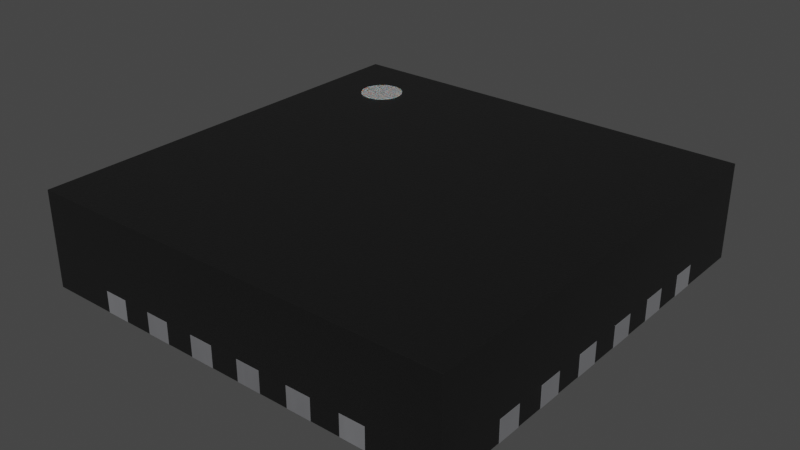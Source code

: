 # Source: QFN-24-1EP_4x4mm_P0.5mm_EP2.6x2.6mm.blend  (saved by Blender 4.1.23; exported with 4.5.12 LTS)
import bpy
from mathutils import Matrix  # noqa: F401  (used for matrix-valued properties, if any)

bpy.ops.wm.read_factory_settings(use_empty=True)
scene = bpy.context.scene
scene.name = 'Scene'

# ---- collections
col_collection = bpy.data.collections.new('Collection'); scene.collection.children.link(col_collection)

# ---- materials (node trees are filled in below, after node groups)
mat_plastic_chip = bpy.data.materials.new('plastic_chip')
mat_plastic_chip.use_transparent_shadow = False
mat_plastic_chip.preview_render_type = 'CUBE'
mat_white_markings = bpy.data.materials.new('white_markings')
mat_white_markings.use_transparent_shadow = False
mat_white_markings.preview_render_type = 'FLAT'
mat_metal_pins = bpy.data.materials.new('metal_pins')
mat_metal_pins.use_transparent_shadow = False
mat_metal_pins.preview_render_type = 'CUBE'

# ---- material node trees
mat_plastic_chip.use_nodes = True; mat_plastic_chip.node_tree.nodes.clear()
_N = mat_plastic_chip.node_tree.nodes; _L = mat_plastic_chip.node_tree.links
n0 = _N.new('ShaderNodeBsdfPrincipled'); n0.name = 'Principled BSDF'; n0.location = (10, 300)
n0.distribution = 'GGX'
n0.subsurface_method = 'BURLEY'
n0.inputs[0].default_value = (0.009312, 0.009312, 0.009312, 1.0)
n0.inputs[1].default_value = 0.1372
n0.inputs[2].default_value = 0.3706
n0.inputs[3].default_value = 1.45
n0.inputs[27].default_value = (0.0, 0.0, 0.0, 1.0)
n0.inputs[28].default_value = 1.0
n1 = _N.new('ShaderNodeOutputMaterial'); n1.name = 'Material Output'; n1.location = (300, 300)
n2 = _N.new('ShaderNodeTexNoise'); n2.name = 'Noise Texture'; n2.location = (-893, 54)
n2.inputs[2].default_value = 200.0
n2.inputs[3].default_value = 3.6
n2.inputs[4].default_value = 0.8375
n3 = _N.new('ShaderNodeBump'); n3.name = 'Bump'; n3.location = (-604, -53)
n3.inputs[0].default_value = 0.08
n3.inputs[1].default_value = 1.0
n3.inputs[2].default_value = 1.0
_L.new(n0.outputs[0], n1.inputs[0])
_L.new(n2.outputs[0], n3.inputs[3])
_L.new(n3.outputs[0], n0.inputs[5])
n1.is_active_output = True
mat_white_markings.use_nodes = True; mat_white_markings.node_tree.nodes.clear()
_N = mat_white_markings.node_tree.nodes; _L = mat_white_markings.node_tree.links
n0 = _N.new('ShaderNodeOutputMaterial'); n0.name = 'Material Output'; n0.location = (300, 300)
n1 = _N.new('ShaderNodeBsdfPrincipled'); n1.name = 'Principled BSDF'; n1.location = (-34, 272)
n1.distribution = 'GGX'
n1.subsurface_method = 'BURLEY'
n1.inputs[1].default_value = 0.02
n1.inputs[2].default_value = 0.4636
n1.inputs[3].default_value = 1.4
n1.inputs[8].default_value = 1.0
n1.inputs[10].default_value = 0.3682
n1.inputs[13].default_value = 0.6591
n1.inputs[18].default_value = 0.2318
n1.inputs[20].default_value = 0.6709
n1.inputs[24].default_value = 0.1191
n1.inputs[27].default_value = (0.0, 0.0, 0.0, 1.0)
n1.inputs[28].default_value = 1.0
n2 = _N.new('ShaderNodeMapping'); n2.name = 'Mapping'; n2.location = (-1010, 265)
n2.inputs[3].default_value = (3.0, 1.0, 1.0)
n3 = _N.new('ShaderNodeTexCoord'); n3.name = 'Texture Coordinate'; n3.location = (-1250, 180)
n4 = _N.new('ShaderNodeBump'); n4.name = 'Bump'; n4.location = (-376, -99)
n4.inputs[0].default_value = 0.05
n4.inputs[1].default_value = 1.0
n4.inputs[2].default_value = 1.0
n5 = _N.new('ShaderNodeTexNoise'); n5.name = 'Noise Texture'; n5.location = (-662, 176)
n5.inputs[2].default_value = 88.0
n5.inputs[3].default_value = 10.8
n5.inputs[4].default_value = 0.9167
n5.inputs[8].default_value = 1.6
n6 = _N.new('ShaderNodeValToRGB'); n6.name = 'ColorRamp'; n6.location = (-354, 186)
while len(n6.color_ramp.elements) > 1: n6.color_ramp.elements.remove(n6.color_ramp.elements[-1])
n6.color_ramp.elements[0].position = 0.0; n6.color_ramp.elements[0].color = (0.2596, 0.2596, 0.2596, 1.0)
_e = n6.color_ramp.elements.new(1.0); _e.color = (0.6303, 0.6303, 0.6303, 1.0)
n7 = _N.new('ShaderNodeMix'); n7.name = 'Mix'; n7.location = (-204, 152)
n7.data_type = 'RGBA'
n7.inputs[0].default_value = 0.3682
n7.inputs[7].default_value = (0.2525, 0.2525, 0.2525, 1.0)
_L.new(n5.outputs[0], n6.inputs[0])
_L.new(n1.outputs[0], n0.inputs[0])
_L.new(n3.outputs[2], n2.inputs[0])
_L.new(n2.outputs[0], n5.inputs[0])
_L.new(n5.outputs[0], n4.inputs[3])
_L.new(n4.outputs[0], n1.inputs[5])
_L.new(n6.outputs[0], n7.inputs[6])
_L.new(n7.outputs[2], n1.inputs[0])
n0.is_active_output = True
mat_metal_pins.use_nodes = True; mat_metal_pins.node_tree.nodes.clear()
_N = mat_metal_pins.node_tree.nodes; _L = mat_metal_pins.node_tree.links
n0 = _N.new('ShaderNodeMapping'); n0.name = 'Mapping'; n0.location = (-1447, -91)
n0.inputs[3].default_value = (4.8, 1.2, 1.1)
n1 = _N.new('ShaderNodeBsdfPrincipled'); n1.name = 'Principled BSDF'; n1.location = (-560, 254)
n1.distribution = 'GGX'
n1.subsurface_method = 'BURLEY'
n1.inputs[1].default_value = 0.7818
n1.inputs[2].default_value = 0.2886
n1.inputs[3].default_value = 1.45
n1.inputs[13].default_value = 0.0
n1.inputs[27].default_value = (0.0, 0.0, 0.0, 1.0)
n1.inputs[28].default_value = 1.0
n2 = _N.new('ShaderNodeOutputMaterial'); n2.name = 'Material Output.002'; n2.location = (-205, 253)
n2.width = 213
n3 = _N.new('ShaderNodeTexNoise'); n3.name = 'Noise Texture.002'; n3.location = (-1228, -73)
n3.inputs[2].default_value = 0.1
n3.inputs[3].default_value = 7.0
n3.inputs[4].default_value = 0.6
n3.inputs[8].default_value = 0.4
n4 = _N.new('ShaderNodeTexCoord'); n4.name = 'Texture Coordinate'; n4.location = (-1636, -116)
n5 = _N.new('ShaderNodeMix'); n5.name = 'Mix.001'; n5.location = (-921, 45)
n5.data_type = 'RGBA'
n5.inputs[6].default_value = (0.9398, 0.9547, 1.0, 1.0)
n5.inputs[7].default_value = (0.13, 0.1259, 0.1359, 1.0)
n6 = _N.new('ShaderNodeBump'); n6.name = 'Bump.001'; n6.location = (-1001, -227)
n6.inputs[0].default_value = 0.05
n6.inputs[1].default_value = 0.01
n6.inputs[2].default_value = 1.0
_L.new(n1.outputs[0], n2.inputs[0])
_L.new(n3.outputs[0], n6.inputs[3])
_L.new(n0.outputs[0], n3.inputs[0])
_L.new(n3.outputs[0], n5.inputs[0])
_L.new(n4.outputs[3], n0.inputs[0])
_L.new(n5.outputs[2], n1.inputs[0])
_L.new(n6.outputs[0], n1.inputs[5])
n2.is_active_output = True

# ---- world
world_world = bpy.data.worlds.new('World'); scene.world = world_world
world_world.use_nodes = True; world_world.node_tree.nodes.clear()
_N = world_world.node_tree.nodes; _L = world_world.node_tree.links
n0 = _N.new('ShaderNodeOutputWorld'); n0.name = 'World Output'; n0.location = (300, 300)
n1 = _N.new('ShaderNodeBackground'); n1.name = 'Background'; n1.location = (10, 300)
n1.inputs[0].default_value = (0.05088, 0.05088, 0.05088, 1.0)
_L.new(n1.outputs[0], n0.inputs[0])
n0.is_active_output = True
world_world.color = (0.05088, 0.05088, 0.05088)
world_world.use_sun_shadow = False
world_world.sun_shadow_jitter_overblur = 0.0

# ---- meshes
me_shape_9_indexedfaceset_010 = bpy.data.meshes.new('SHAPE_9_IndexedFaceSet.010')
me_shape_9_indexedfaceset_010.from_pydata([(-0.865, 2.0, 0.2025), (-0.635, 2.0, 0.2025), (-0.135, 2.0, 0.0025), (0.135, 2.0, 0.2025), (0.365, 2.0, 0.2025), (1.365, 2.0, 0.2025), (2.0, 2.0, 0.9), (-1.365, 2.0, 0.2025), (-2.0, 2.0, 0.0025), (-2.0, 0.365, 0.0025), (-1.6, 0.135, 0.0025), (-2.0, 0.135, 0.0025), (-1.6, -0.135, 0.0025), (-1.135, -1.6, 0.0025), (-0.865, -1.6, 0.0025), (-0.635, -1.6, 0.0025), (0.365, -1.6, 0.0025), (0.365, -2.0, 0.0025), (0.635, -2.0, 0.0025), (0.635, -1.6, 0.0025), (0.865, -1.6, 0.0025), (1.135, -1.6, 0.0025), (1.365, -1.6, 0.0025), (1.365, -2.0, 0.0025), (2.0, -2.0, 0.0025), (2.0, -0.635, 0.0025), (2.0, 0.365, 0.0025), (1.6, 0.865, 0.0025), (2.0, 0.865, 0.0025), (2.0, 1.135, 0.0025), (2.0, 2.0, 0.0025), (1.365, 2.0, 0.0025), (1.135, 2.0, 0.0025), (0.865, 2.0, 0.0025), (0.365, 2.0, 0.0025), (0.135, 2.0, 0.0025), (-0.135, 1.6, 0.0025), (-0.865, 1.6, 0.0025), (-1.365, 2.0, 0.0025), (1.25, 1.0, 0.0025), (-1.25, 1.25, 0.0025), (1.0, 1.25, 0.0025), (-1.135, 2.0, 4.961e-08), (-1.135, 2.0, 0.0025), (-0.635, 2.0, 2.776e-08), (-0.635, 2.0, 0.0025), (0.635, 2.0, 0.0025), (-0.365, 2.0, 0.0025), (-0.365, 2.0, 1.595e-08), (2.0, 0.635, 0.0025), (2.0, 0.135, 0.2), (2.0, -0.365, 0.2), (2.0, -0.365, 0.0025), (2.0, -2.0, 0.9), (2.0, 1.365, 0.0025), (-1.135, -2.0, 4.961e-08), (-1.365, -2.0, 5.967e-08), (1.135, -2.0, -4.961e-08), (0.635, -2.0, -2.776e-08), (0.365, -2.0, -1.595e-08), (0.135, -2.0, -5.901e-09), (-2.0, -2.0, 0.9), (0.635, -2.0, 0.2025), (0.365, -2.0, 0.2025), (-0.365, -2.0, 0.2025), (-0.635, -2.0, 0.2025), (-2.0, 2.0, 0.9), (-2.0, -2.0, 0.0025), (-2.0, -1.365, 0.2), (-2.0, -1.135, 0.2), (-2.0, -0.865, 0.2), (-2.0, -0.635, 0.0025), (-2.0, -0.365, 0.0025), (-2.0, 0.135, 0.2), (-2.0, 0.635, 0.0025), (-2.0, 0.865, 0.0025), (-2.0, 1.365, 0.0025), (-1.6, 0.365, 0.0025), (-1.6, 0.365, 6.994e-08), (-2.0, 0.365, 0.2), (-1.6, 0.135, 6.994e-08), (-2.002, 0.135, 8.751e-08), (-0.135, -2.0, 5.901e-09), (-0.135, -1.6, 0.0025), (-0.365, -1.6, 1.595e-08), (-0.365, -1.6, 0.0025), (-0.365, -2.0, 0.0025), (-0.365, -2.0, 1.595e-08), (-0.135, -1.6, 5.901e-09), (-2.002, 0.365, 8.751e-08), (-2.002, 0.135, 0.2), (-2.002, 0.365, 0.2), (-0.135, -2.002, 0.0025), (-0.365, -2.002, 0.0025), (-0.365, -2.002, 0.2025), (-0.135, -2.002, 0.2025), (-0.135, -2.0, 0.2025), (-0.135, -2.0, 0.0025), (-2.002, -0.365, 8.751e-08), (-2.0, -0.365, 0.2), (-1.6, -0.365, 0.0025), (-1.6, -0.365, 6.994e-08), (-1.6, -0.135, 6.994e-08), (-2.0, -0.135, 0.0025), (-2.0, -0.135, 0.2), (-2.002, -0.135, 8.751e-08), (-2.002, -0.865, 0.2), (-2.0, -0.865, 0.0025), (-1.6, -0.865, 6.994e-08), (-1.6, -0.865, 0.0025), (-1.6, -0.635, 0.0025), (-1.6, -0.635, 6.994e-08), (-2.0, -0.635, 0.2), (-2.002, -0.635, 0.2), (-2.002, -0.635, 8.751e-08), (-2.002, -0.865, 8.751e-08), (-2.0, -1.365, 0.0025), (-1.6, -1.365, 0.0025), (-1.6, -1.365, 6.994e-08), (-1.6, -1.135, 0.0025), (-2.0, -1.135, 0.0025), (-1.6, -1.135, 6.994e-08), (-2.002, -1.135, 8.751e-08), (-2.0, 0.635, 0.2), (-1.6, 0.635, 0.0025), (-1.6, 0.635, 6.994e-08), (-1.6, 0.865, 0.0025), (-1.6, 0.865, 6.994e-08), (-2.0, 0.865, 0.2), (-2.002, 0.865, 8.751e-08), (-2.002, 0.635, 8.751e-08), (-2.002, 1.135, 0.2), (-2.0, 1.135, 0.2), (-2.0, 1.135, 0.0025), (-1.6, 1.135, 0.0025), (-1.6, 1.365, 0.0025), (-1.6, 1.365, 6.994e-08), (-2.0, 1.365, 0.2), (-1.6, 1.135, 6.994e-08), (-2.002, 1.365, 8.751e-08), (-2.002, 1.135, 8.751e-08), (-2.002, -0.365, 0.2), (-2.002, -0.135, 0.2), (-2.002, -1.365, 8.751e-08), (-2.002, -1.365, 0.2), (-2.002, -1.135, 0.2), (-2.002, 0.635, 0.2), (-2.002, 0.865, 0.2), (-2.002, 1.365, 0.2), (0.365, -1.6, -1.595e-08), (0.135, -1.6, 0.0025), (0.135, -1.6, -5.901e-09), (0.135, -2.0, 0.0025), (0.865, -2.0, 0.0025), (0.635, -1.6, -2.776e-08), (0.865, -2.0, -3.781e-08), (0.865, -1.6, -3.781e-08), (1.365, -1.6, -5.967e-08), (1.365, -2.0, -5.967e-08), (1.135, -1.6, -4.961e-08), (-0.635, -2.0, 2.776e-08), (-0.865, -1.6, 3.781e-08), (-0.865, -2.0, 3.781e-08), (-0.635, -1.6, 2.776e-08), (-1.365, -1.6, 0.0025), (-1.365, -1.6, 5.967e-08), (-1.135, -1.6, 4.961e-08), (0.365, -2.002, 0.2025), (0.365, -2.002, 0.0025), (0.135, -2.0, 0.2025), (0.135, -2.002, 0.0025), (0.135, -2.002, 0.2025), (0.635, -2.002, 0.2025), (0.865, -2.002, 0.2025), (0.865, -2.0, 0.2025), (0.865, -2.002, 0.0025), (0.635, -2.002, 0.0025), (1.135, -2.002, 0.0025), (1.365, -2.002, 0.0025), (1.135, -2.002, 0.2025), (1.365, -2.002, 0.2025), (1.365, -2.0, 0.2025), (1.135, -2.0, 0.2025), (1.135, -2.0, 0.0025), (-0.635, -2.002, 0.0025), (-0.635, -2.002, 0.2025), (-0.865, -2.0, 0.0025), (-0.865, -2.002, 0.0025), (-0.865, -2.002, 0.2025), (-0.865, -2.0, 0.2025), (-0.635, -2.0, 0.0025), (-1.135, -2.002, 0.2025), (-1.135, -2.002, 0.0025), (-1.135, -2.0, 0.2025), (-1.365, -2.0, 0.2025), (-1.365, -2.002, 0.2025), (-1.365, -2.002, 0.0025), (-1.135, -2.0, 0.0025), (-1.365, -2.0, 0.0025), (1.6, 0.135, -6.994e-08), (2.0, 0.135, 0.0025), (1.6, 0.135, 0.0025), (1.6, 0.365, -6.994e-08), (2.002, 0.365, -8.751e-08), (1.6, 0.365, 0.0025), (2.002, -0.365, 0.2), (1.6, -0.135, -6.994e-08), (2.002, -0.135, -8.751e-08), (1.6, -0.135, 0.0025), (2.0, -0.135, 0.0025), (2.0, -0.135, 0.2), (2.002, -0.135, 0.2), (1.6, -0.365, 0.0025), (2.002, -0.365, -8.751e-08), (1.6, -0.365, -6.994e-08), (2.0, -0.865, 0.2), (2.0, -0.865, 0.0025), (1.6, -0.865, 0.0025), (2.0, -0.635, 0.2), (1.6, -0.635, -6.994e-08), (1.6, -0.635, 0.0025), (2.002, -0.635, -8.751e-08), (1.6, -0.865, -6.994e-08), (2.002, -1.365, 0.2), (2.0, -1.365, 0.0025), (2.002, -1.135, -8.751e-08), (2.0, -1.135, 0.0025), (2.0, -1.135, 0.2), (1.6, -1.365, 0.0025), (1.6, -1.135, 0.0025), (1.6, -1.135, -6.994e-08), (1.6, -1.365, -6.994e-08), (2.002, 0.635, -8.751e-08), (1.6, 0.635, -6.994e-08), (2.0, 0.635, 0.2), (1.6, 0.635, 0.0025), (2.002, 0.865, -8.751e-08), (2.002, 0.865, 0.2), (1.6, 0.865, -6.994e-08), (1.6, 1.365, 0.0025), (2.0, 1.365, 0.2), (1.6, 1.135, 0.0025), (2.002, 1.365, -8.751e-08), (1.6, 1.365, -6.994e-08), (1.6, 1.135, -6.994e-08), (2.002, 0.135, 0.2), (2.002, 0.135, -8.751e-08), (2.002, 0.365, 0.2), (2.0, 0.365, 0.2), (2.002, -0.865, -8.751e-08), (2.002, -0.635, 0.2), (2.002, -0.865, 0.2), (2.002, -1.365, -8.751e-08), (2.002, -1.135, 0.2), (2.0, -1.365, 0.2), (2.002, 0.635, 0.2), (2.0, 0.865, 0.2), (2.002, 1.135, -8.751e-08), (2.002, 1.135, 0.2), (2.002, 1.365, 0.2), (2.0, 1.135, 0.2), (-0.365, 1.6, 0.0025), (-0.135, 1.6, 5.901e-09), (-0.365, 1.6, 1.595e-08), (-0.135, 2.0, 5.901e-09), (-0.365, 2.002, 0.0025), (-0.135, 2.002, 0.0025), (-0.365, 2.0, 0.2025), (-0.135, 2.0, 0.2025), (-0.365, 2.002, 0.2025), (-0.135, 2.002, 0.2025), (0.135, 1.6, -5.901e-09), (0.135, 2.0, -5.901e-09), (0.135, 1.6, 0.0025), (0.365, 1.6, -1.595e-08), (0.365, 2.0, -1.595e-08), (0.365, 1.6, 0.0025), (0.635, 1.6, 0.0025), (0.865, 1.6, -3.781e-08), (0.865, 1.6, 0.0025), (0.635, 2.0, -2.776e-08), (0.865, 2.0, -3.781e-08), (0.635, 1.6, -2.776e-08), (1.135, 1.6, 0.0025), (1.365, 1.6, -5.967e-08), (1.135, 1.6, -4.961e-08), (1.365, 1.6, 0.0025), (1.135, 2.0, -4.961e-08), (1.365, 2.0, -5.967e-08), (-0.865, 2.0, 3.781e-08), (-0.865, 2.0, 0.0025), (-0.865, 1.6, 3.781e-08), (-0.635, 1.6, 0.0025), (-0.635, 1.6, 2.776e-08), (-1.365, 2.0, 5.967e-08), (-1.365, 1.6, 0.0025), (-1.135, 1.6, 0.0025), (-1.135, 1.6, 4.961e-08), (-1.365, 1.6, 5.967e-08), (0.135, 2.002, 0.0025), (0.135, 2.002, 0.2025), (0.365, 2.002, 0.0025), (0.365, 2.002, 0.2025), (0.635, 2.002, 0.2025), (0.865, 2.0, 0.2025), (0.865, 2.002, 0.2025), (0.635, 2.0, 0.2025), (0.635, 2.002, 0.0025), (0.865, 2.002, 0.0025), (1.135, 2.002, 0.2025), (1.135, 2.0, 0.2025), (1.365, 2.002, 0.2025), (1.135, 2.002, 0.0025), (1.365, 2.002, 0.0025), (-0.635, 2.002, 0.0025), (-0.635, 2.002, 0.2025), (-0.865, 2.002, 0.0025), (-0.865, 2.002, 0.2025), (-1.365, 2.002, 0.2025), (-1.135, 2.002, 0.0025), (-1.135, 2.002, 0.2025), (-1.135, 2.0, 0.2025), (-1.365, 2.002, 0.0025), (1.25, 1.0, 0.0004999), (1.25, -1.25, 0.0025), (-1.25, -1.25, 0.0025), (-1.25, -1.25, 0.0005001), (-1.25, 1.25, 0.0005001), (1.0, 1.25, 0.0005), (1.25, -1.25, 0.0004999), (-1.4, 1.6, 0.9), (-1.4, 1.6, 0.904), (-1.361, 1.596, 0.9), (-1.361, 1.596, 0.904), (-1.323, 1.585, 0.9), (-1.323, 1.585, 0.904), (-1.289, 1.566, 0.9), (-1.289, 1.566, 0.904), (-1.259, 1.541, 0.9), (-1.259, 1.541, 0.904), (-1.234, 1.511, 0.9), (-1.234, 1.511, 0.904), (-1.215, 1.477, 0.9), (-1.215, 1.477, 0.904), (-1.204, 1.439, 0.9), (-1.204, 1.439, 0.904), (-1.2, 1.4, 0.9), (-1.2, 1.4, 0.904), (-1.204, 1.361, 0.9), (-1.204, 1.361, 0.904), (-1.215, 1.323, 0.9), (-1.215, 1.323, 0.904), (-1.234, 1.289, 0.9), (-1.234, 1.289, 0.904), (-1.259, 1.259, 0.9), (-1.259, 1.259, 0.904), (-1.289, 1.234, 0.9), (-1.289, 1.234, 0.904), (-1.323, 1.215, 0.9), (-1.323, 1.215, 0.904), (-1.361, 1.204, 0.9), (-1.361, 1.204, 0.904), (-1.4, 1.2, 0.9), (-1.4, 1.2, 0.904), (-1.439, 1.204, 0.9), (-1.439, 1.204, 0.904), (-1.477, 1.215, 0.9), (-1.477, 1.215, 0.904), (-1.511, 1.234, 0.9), (-1.511, 1.234, 0.904), (-1.541, 1.259, 0.9), (-1.541, 1.259, 0.904), (-1.566, 1.289, 0.9), (-1.566, 1.289, 0.904), (-1.585, 1.323, 0.9), (-1.585, 1.323, 0.904), (-1.596, 1.361, 0.9), (-1.596, 1.361, 0.904), (-1.6, 1.4, 0.9), (-1.6, 1.4, 0.904), (-1.596, 1.439, 0.9), (-1.596, 1.439, 0.904), (-1.585, 1.477, 0.9), (-1.585, 1.477, 0.904), (-1.566, 1.511, 0.9), (-1.566, 1.511, 0.904), (-1.541, 1.541, 0.9), (-1.541, 1.541, 0.904), (-1.511, 1.566, 0.9), (-1.511, 1.566, 0.904), (-1.477, 1.585, 0.9), (-1.477, 1.585, 0.904), (-1.439, 1.596, 0.9), (-1.439, 1.596, 0.904)], [], [(219, 222, 217, 220), (122, 143, 144, 145), (165, 164, 13, 166), (266, 265, 269, 270), (187, 188, 189, 186), (177, 179, 182, 183), (287, 288, 284, 285), (127, 126, 124, 125), (171, 167, 63, 169), (125, 124, 74, 123, 146, 130), (59, 60, 151, 149), (132, 137, 148, 131), (163, 15, 190, 160), (38, 295, 296, 40, 325, 150, 152, 97, 83, 85, 86, 190, 15, 14, 186, 197, 13, 164, 198, 67, 116, 117, 119, 120, 107, 109, 110, 71, 72, 100, 12, 103, 11, 10, 77, 9, 74, 124, 126, 75, 133, 134, 135, 76, 8), (81, 80, 10, 11, 73, 90), (323, 329, 326, 327, 328), (242, 257, 244, 243), (98, 105, 102, 101), (87, 86, 85, 84), (220, 25, 218, 250, 221, 219), (272, 271, 273, 35), (73, 79, 91, 90), (61, 53, 6, 66), (153, 174, 173, 175), (46, 277, 279, 33, 32, 283, 286, 31, 30, 54, 239, 241, 29, 28, 27, 235, 49, 26, 204, 201, 200, 209, 208, 212, 52, 25, 220, 217, 216, 226, 229, 228, 224, 24, 23, 22, 21, 183, 153, 20, 19, 18, 17, 16, 150, 325, 324, 39, 41, 40, 296, 43, 290, 37, 292, 45, 47, 261, 36, 2, 35, 273, 276, 34), (285, 284, 286, 283), (136, 135, 134, 138), (287, 32, 31, 288), (31, 313, 311, 5), (196, 198, 197, 192), (170, 152, 17, 168), (206, 214, 212, 208), (115, 108, 109, 107, 70, 106), (93, 86, 97, 92), (94, 95, 96, 64), (203, 246, 199, 202), (230, 231, 228, 229), (225, 253, 223, 252), (289, 290, 45, 44), (282, 278, 279, 277), (207, 211, 205, 213), (287, 285, 283, 32), (311, 309, 310, 5), (84, 85, 83, 88), (35, 299, 301, 34), (312, 32, 310, 309), (33, 308, 305, 304), (189, 65, 190, 86, 64, 96, 97, 152, 169, 63, 17, 18, 62, 174, 153, 183, 182, 181, 23, 24, 53, 61, 67, 198, 194, 193, 197, 186), (158, 57, 159, 157), (319, 322, 318, 320), (46, 307, 308, 33), (280, 281, 278, 282), (60, 152, 150, 151), (55, 197, 198, 56), (284, 288, 31, 286), (73, 11, 103, 104, 99, 72, 71, 112, 70, 107, 120, 69, 68, 116, 67, 61, 66, 8, 76, 137, 132, 133, 75, 128, 123, 74, 9, 79), (294, 298, 295, 38), (86, 87, 82, 97), (196, 195, 194, 198), (77, 78, 89, 91, 79, 9), (78, 77, 10, 80), (34, 301, 302, 4), (81, 89, 78, 80), (93, 94, 64, 86), (184, 185, 188, 187), (97, 96, 95, 92), (92, 95, 94, 93), (142, 104, 103, 12, 102, 105), (101, 100, 72, 99, 141, 98), (166, 13, 197, 55), (88, 83, 97, 82), (102, 12, 100, 101), (143, 122, 121, 118), (110, 111, 114, 113, 112, 71), (143, 118, 117, 116, 68, 144), (121, 119, 117, 118), (160, 162, 161, 163), (119, 121, 122, 145, 69, 120), (82, 87, 84, 88), (111, 110, 109, 108), (129, 130, 146, 147), (130, 129, 127, 125), (140, 138, 134, 133, 132, 131), (294, 38, 43, 42), (135, 136, 139, 148, 137, 76), (68, 69, 145, 144), (126, 127, 129, 147, 128, 75), (263, 262, 36, 261), (162, 186, 14, 161), (123, 128, 147, 146), (114, 115, 106, 113), (99, 104, 142, 141), (105, 98, 141, 142), (156, 20, 153, 155), (161, 14, 15, 163), (151, 150, 16, 149), (149, 16, 17, 59), (58, 18, 19, 154), (57, 183, 21, 159), (176, 172, 62, 18), (159, 21, 22, 157), (172, 173, 174, 62), (157, 22, 23, 158), (155, 58, 154, 156), (154, 19, 20, 156), (139, 140, 131, 148), (218, 215, 251, 250), (17, 63, 167, 168), (168, 167, 171, 170), (56, 198, 164, 165), (302, 300, 3, 4), (70, 112, 113, 106), (178, 180, 179, 177), (23, 181, 180, 178), (251, 215, 216, 217, 222, 249), (195, 191, 193, 194), (187, 186, 190, 184), (55, 56, 165, 166), (155, 153, 18, 58), (297, 42, 43, 296), (197, 193, 191, 192), (192, 191, 195, 196), (190, 65, 185, 184), (206, 208, 209, 210, 211, 207), (177, 183, 23, 178), (202, 204, 26, 248, 247, 203), (238, 233, 235, 27), (221, 249, 222, 219), (205, 51, 52, 212, 214, 213), (289, 291, 37, 290), (305, 303, 306, 304), (179, 180, 181, 182), (207, 213, 214, 206), (280, 46, 33, 281), (202, 199, 201, 204), (231, 252, 223, 254, 224, 228), (115, 114, 111, 108), (225, 252, 231, 230), (230, 229, 226, 227, 253, 225), (272, 35, 34, 275), (258, 260, 29, 241, 244, 257), (48, 47, 2, 264), (255, 234, 49, 235, 233, 232), (140, 139, 136, 138), (238, 27, 28, 256, 237, 236), (170, 171, 169, 152), (243, 239, 54, 240, 259, 242), (242, 259, 258, 257), (236, 237, 255, 232), (248, 50, 245, 247), (203, 247, 245, 246), (227, 254, 223, 253), (2, 268, 267, 47, 45, 1, 0, 290, 43, 321, 7, 38, 8, 66, 6, 30, 31, 5, 310, 32, 33, 304, 306, 46, 34, 4, 3, 35), (278, 281, 33, 279), (221, 250, 251, 249), (210, 51, 205, 211), (243, 244, 241, 239), (47, 265, 266, 2), (48, 264, 262, 263), (6, 53, 24, 224, 254, 227, 226, 216, 215, 218, 25, 52, 51, 210, 209, 200, 50, 248, 26, 49, 234, 256, 28, 29, 260, 240, 54, 30), (262, 264, 2, 36), (48, 263, 261, 47), (89, 81, 90, 91), (280, 282, 277, 46), (270, 269, 267, 268), (2, 266, 270, 268), (272, 275, 274, 271), (327, 40, 41, 328), (274, 275, 34, 276), (271, 274, 276, 273), (265, 47, 267, 269), (240, 260, 258, 259), (236, 232, 233, 238), (301, 299, 300, 302), (256, 234, 255, 237), (298, 297, 296, 295), (175, 173, 172, 176), (32, 312, 313, 31), (289, 44, 293, 291), (293, 44, 45, 292), (291, 293, 292, 37), (160, 190, 186, 162), (188, 185, 65, 189), (183, 57, 158, 23), (152, 60, 59, 17), (176, 18, 153, 175), (315, 317, 0, 1), (307, 46, 306, 303), (326, 325, 40, 327), (313, 312, 309, 311), (308, 307, 303, 305), (299, 35, 3, 300), (324, 329, 323, 39), (316, 290, 0, 317), (290, 316, 314, 45), (294, 42, 297, 298), (45, 314, 315, 1), (328, 41, 39, 323), (43, 319, 320, 321), (320, 318, 7, 321), (38, 322, 319, 43), (322, 38, 7, 318), (329, 324, 325, 326), (314, 316, 317, 315), (245, 50, 200, 201, 199, 246), (330, 331, 333, 332), (332, 333, 335, 334), (334, 335, 337, 336), (336, 337, 339, 338), (338, 339, 341, 340), (340, 341, 343, 342), (342, 343, 345, 344), (344, 345, 347, 346), (346, 347, 349, 348), (348, 349, 351, 350), (350, 351, 353, 352), (352, 353, 355, 354), (354, 355, 357, 356), (356, 357, 359, 358), (358, 359, 361, 360), (360, 361, 363, 362), (362, 363, 365, 364), (364, 365, 367, 366), (366, 367, 369, 368), (368, 369, 371, 370), (370, 371, 373, 372), (372, 373, 375, 374), (374, 375, 377, 376), (376, 377, 379, 378), (378, 379, 381, 380), (380, 381, 383, 382), (382, 383, 385, 384), (384, 385, 387, 386), (386, 387, 389, 388), (388, 389, 391, 390), (333, 331, 393, 391, 389, 387, 385, 383, 381, 379, 377, 375, 373, 371, 369, 367, 365, 363, 361, 359, 357, 355, 353, 351, 349, 347, 345, 343, 341, 339, 337, 335), (390, 391, 393, 392), (392, 393, 331, 330), (330, 332, 334, 336, 338, 340, 342, 344, 346, 348, 350, 352, 354, 356, 358, 360, 362, 364, 366, 368, 370, 372, 374, 376, 378, 380, 382, 384, 386, 388, 390, 392)])
me_shape_9_indexedfaceset_010.polygons.foreach_set('use_smooth', [True] * 239)
me_shape_9_indexedfaceset_010.polygons.foreach_set('material_index', [2, 2, 2, 2, 2, 2, 2, 2, 2, 2, 2, 2, 2, 0, 2, 2, 2, 2, 2, 2, 2, 2, 0, 2, 0, 2, 2, 0, 2, 2, 2, 2, 2, 2, 2, 2, 2, 2, 0, 2, 2, 2, 2, 2, 2, 2, 2, 0, 2, 2, 2, 2, 2, 0, 2, 0, 2, 0, 2, 2, 2, 2, 2, 2, 2, 2, 2, 2, 2, 2, 2, 2, 2, 2, 2, 2, 2, 2, 2, 2, 2, 2, 2, 0, 2, 2, 2, 2, 2, 2, 2, 2, 2, 2, 2, 2, 2, 2, 2, 2, 2, 2, 2, 2, 2, 2, 2, 2, 2, 2, 2, 2, 2, 2, 2, 2, 2, 2, 0, 2, 2, 2, 2, 2, 2, 2, 2, 2, 2, 2, 2, 2, 2, 0, 2, 2, 2, 2, 2, 0, 2, 0, 2, 2, 2, 2, 2, 2, 2, 2, 2, 2, 0, 2, 2, 2, 2, 2, 2, 0, 2, 2, 2, 2, 2, 2, 2, 2, 2, 2, 2, 2, 2, 2, 2, 2, 2, 2, 2, 2, 2, 0, 2, 0, 0, 2, 2, 2, 2, 2, 2, 2, 2, 2, 2, 2, 2, 2, 2, 2, 2, 2, 2, 2, 2, 1, 1, 1, 1, 1, 1, 1, 1, 1, 1, 1, 1, 1, 1, 1, 1, 1, 1, 1, 1, 1, 1, 1, 1, 1, 1, 1, 1, 1, 1, 1, 1, 1, 1])
_k = set([(0, 1), (0, 290), (0, 317), (1, 45), (1, 315), (2, 35), (2, 36), (2, 47), (2, 264), (2, 266), (2, 268), (3, 4), (3, 35), (3, 300), (4, 34), (4, 302), (5, 31), (5, 310), (5, 311), (6, 30), (6, 53), (6, 66), (7, 38), (7, 318), (7, 321), (8, 38), (8, 66), (8, 76), (9, 74), (9, 77), (9, 79), (10, 11), (10, 77), (10, 80), (11, 73), (11, 103), (12, 100), (12, 102), (12, 103), (13, 164), (13, 166), (13, 197), (14, 15), (14, 161), (14, 186), (15, 163), (15, 190), (16, 17), (16, 149), (16, 150), (17, 18), (17, 59), (17, 63), (17, 152), (17, 168), (18, 19), (18, 58), (18, 62), (18, 153), (18, 176), (19, 20), (19, 154), (20, 153), (20, 156), (21, 22), (21, 159), (21, 183), (22, 23), (22, 157), (23, 24), (23, 158), (23, 178), (23, 181), (23, 183), (24, 53), (24, 224), (25, 52), (25, 218), (25, 220), (26, 49), (26, 204), (26, 248), (27, 28), (27, 235), (27, 238), (28, 29), (28, 256), (29, 241), (29, 260), (30, 31), (30, 54), (31, 32), (31, 286), (31, 288), (31, 313), (32, 33), (32, 283), (32, 287), (32, 310), (32, 312), (33, 46), (33, 279), (33, 281), (33, 304), (33, 308), (34, 35), (34, 46), (34, 275), (34, 276), (34, 301), (35, 272), (35, 273), (35, 299), (36, 261), (36, 262), (37, 290), (37, 291), (37, 292), (38, 43), (38, 294), (38, 295), (38, 322), (39, 41), (39, 324), (40, 41), (40, 325), (40, 327), (42, 43), (42, 294), (42, 297), (43, 290), (43, 296), (43, 319), (43, 321), (44, 45), (44, 289), (44, 293), (45, 47), (45, 290), (45, 292), (45, 314), (46, 277), (46, 280), (46, 306), (46, 307), (47, 48), (47, 261), (47, 265), (47, 267), (48, 263), (48, 264), (49, 234), (49, 235), (50, 200), (50, 245), (50, 248), (51, 52), (51, 205), (51, 210), (52, 212), (53, 61), (54, 239), (54, 240), (55, 56), (55, 166), (55, 197), (56, 165), (56, 198), (57, 158), (57, 159), (57, 183), (58, 154), (58, 155), (59, 60), (59, 149), (60, 151), (60, 152), (61, 66), (61, 67), (62, 172), (62, 174), (63, 167), (63, 169), (64, 86), (64, 94), (64, 96), (65, 185), (65, 189), (65, 190), (67, 116), (67, 198), (68, 69), (68, 116), (68, 144), (69, 120), (69, 145), (70, 106), (70, 107), (70, 112), (71, 72), (71, 110), (71, 112), (72, 99), (72, 100), (73, 79), (73, 90), (74, 123), (74, 124), (75, 126), (75, 128), (75, 133), (76, 135), (76, 137), (77, 78), (78, 80), (78, 89), (79, 91), (80, 81), (81, 89), (81, 90), (82, 87), (82, 88), (82, 97), (83, 85), (83, 88), (83, 97), (84, 85), (84, 87), (84, 88), (85, 86), (86, 87), (86, 93), (86, 97), (86, 190), (89, 91), (90, 91), (92, 93), (92, 95), (92, 97), (93, 94), (94, 95), (95, 96), (96, 97), (97, 152), (98, 101), (98, 105), (98, 141), (99, 104), (99, 141), (100, 101), (101, 102), (102, 105), (103, 104), (104, 142), (105, 142), (106, 113), (106, 115), (107, 109), (107, 120), (108, 109), (108, 111), (108, 115), (109, 110), (110, 111), (111, 114), (112, 113), (113, 114), (114, 115), (116, 117), (117, 118), (117, 119), (118, 121), (118, 143), (119, 120), (119, 121), (121, 122), (122, 143), (122, 145), (123, 128), (123, 146), (124, 125), (124, 126), (125, 127), (125, 130), (126, 127), (127, 129), (128, 147), (129, 130), (129, 147), (130, 146), (131, 132), (131, 140), (131, 148), (132, 133), (132, 137), (133, 134), (134, 135), (134, 138), (135, 136), (136, 138), (136, 139), (137, 148), (138, 140), (139, 140), (139, 148), (141, 142), (143, 144), (144, 145), (146, 147), (149, 151), (150, 151), (150, 152), (152, 169), (152, 170), (153, 155), (153, 174), (153, 175), (153, 183), (154, 156), (155, 156), (157, 158), (157, 159), (160, 162), (160, 163), (160, 190), (161, 162), (161, 163), (162, 186), (164, 165), (164, 198), (165, 166), (167, 168), (167, 171), (168, 170), (169, 171), (170, 171), (172, 173), (172, 176), (173, 174), (173, 175), (175, 176), (177, 178), (177, 179), (177, 183), (178, 180), (179, 180), (179, 182), (180, 181), (181, 182), (182, 183), (184, 185), (184, 187), (184, 190), (185, 188), (186, 187), (186, 189), (186, 190), (186, 197), (187, 188), (188, 189), (191, 192), (191, 193), (191, 195), (192, 196), (192, 197), (193, 194), (193, 197), (194, 195), (194, 198), (195, 196), (196, 198), (197, 198), (199, 201), (199, 202), (199, 246), (200, 201), (200, 209), (201, 204), (202, 203), (202, 204), (203, 246), (203, 247), (205, 211), (205, 213), (206, 207), (206, 208), (206, 214), (207, 211), (207, 213), (208, 209), (208, 212), (209, 210), (210, 211), (212, 214), (213, 214), (215, 216), (215, 218), (215, 251), (216, 217), (216, 226), (217, 220), (217, 222), (218, 250), (219, 220), (219, 221), (219, 222), (221, 249), (221, 250), (222, 249), (223, 252), (223, 253), (223, 254), (224, 228), (224, 254), (225, 230), (225, 252), (225, 253), (226, 227), (226, 229), (227, 253), (227, 254), (228, 229), (228, 231), (229, 230), (230, 231), (231, 252), (232, 233), (232, 236), (232, 255), (233, 235), (233, 238), (234, 255), (234, 256), (236, 237), (236, 238), (237, 255), (237, 256), (239, 241), (239, 243), (240, 259), (240, 260), (241, 244), (242, 243), (242, 257), (242, 259), (243, 244), (244, 257), (245, 246), (245, 247), (247, 248), (249, 251), (250, 251), (257, 258), (258, 259), (258, 260), (261, 263), (262, 263), (262, 264), (265, 266), (265, 269), (266, 270), (267, 268), (267, 269), (268, 270), (269, 270), (271, 272), (271, 273), (271, 274), (272, 275), (273, 276), (274, 275), (274, 276), (277, 279), (277, 282), (278, 279), (278, 281), (278, 282), (280, 281), (280, 282), (283, 285), (283, 286), (284, 285), (284, 286), (284, 288), (285, 287), (287, 288), (289, 290), (289, 291), (290, 316), (291, 293), (292, 293), (294, 298), (295, 296), (295, 298), (296, 297), (297, 298), (299, 300), (299, 301), (300, 302), (301, 302), (303, 305), (303, 306), (303, 307), (304, 305), (304, 306), (305, 308), (307, 308), (309, 310), (309, 311), (309, 312), (311, 313), (312, 313), (314, 315), (314, 316), (315, 317), (316, 317), (318, 320), (318, 322), (319, 320), (319, 322), (320, 321), (323, 328), (323, 329), (324, 325), (324, 329), (325, 326), (326, 327), (326, 329), (327, 328), (330, 332), (330, 392), (331, 333), (331, 393), (332, 334), (333, 335), (334, 336), (335, 337), (336, 338), (337, 339), (338, 340), (339, 341), (340, 342), (341, 343), (342, 344), (343, 345), (344, 346), (345, 347), (346, 348), (347, 349), (348, 350), (349, 351), (350, 352), (351, 353), (352, 354), (353, 355), (354, 356), (355, 357), (356, 358), (357, 359), (358, 360), (359, 361), (360, 362), (361, 363), (362, 364), (363, 365), (364, 366), (365, 367), (366, 368), (367, 369), (368, 370), (369, 371), (370, 372), (371, 373), (372, 374), (373, 375), (374, 376), (375, 377), (376, 378), (377, 379), (378, 380), (379, 381), (380, 382), (381, 383), (382, 384), (383, 385), (384, 386), (385, 387), (386, 388), (387, 389), (388, 390), (389, 391), (390, 392), (391, 393)])
me_shape_9_indexedfaceset_010.attributes.new('sharp_edge', 'BOOLEAN', 'EDGE').data.foreach_set('value', [ (min(e.vertices), max(e.vertices)) in _k for e in me_shape_9_indexedfaceset_010.edges])
_uv = me_shape_9_indexedfaceset_010.uv_layers.new(name='UVMap')
_uv.uv.foreach_set('vector', [0.3414, 0.3871, 0.284, 0.3871, 0.284, 0.3877, 0.3414, 0.3877, 0.2165, 0.3871, 0.1591, 0.3871, 0.1591, 0.4371, 0.2165, 0.4371, 0.1591, 0.3871, 0.1591, 0.3877, 0.2165, 0.3877, 0.2165, 0.3871, 0.4663, 0.3877, 0.4088, 0.3877, 0.4088, 0.4377, 0.4663, 0.4377, 0.0, 0.3877, 0.0, 0.4377, 0.0004995, 0.4377, 0.0004995, 0.3877, 0.0, 0.3877, 0.0, 0.4377, 0.0004995, 0.4377, 0.0004995, 0.3877, 0.7835, 0.9995, 0.8409, 0.9995, 0.8409, 0.8996, 0.7835, 0.8996, 0.716, 0.3871, 0.716, 0.3877, 0.6586, 0.3877, 0.6586, 0.3871, 0.5337, 0.0, 0.5912, 0.0, 0.5912, 0.0004995, 0.5337, 0.0004995, 0.1004, 0.3871, 0.1004, 0.3877, 0.0004995, 0.3877, 0.0004995, 0.4371, 0.0, 0.4371, 0.0, 0.3871, 0.5912, 0.0004995, 0.5337, 0.0004995, 0.5337, 0.1004, 0.5912, 0.1004, 0.0004995, 0.7835, 0.0004995, 0.8409, 0.0, 0.8409, 0.0, 0.7835, 0.1004, 0.3871, 0.1004, 0.3877, 0.0004995, 0.3877, 0.0004995, 0.3871, 0.1591, 0.9995, 0.1591, 0.8996, 0.2165, 0.8996, 0.1878, 0.8122, 0.1878, 0.1878, 0.5337, 0.1004, 0.5337, 0.0004995, 0.4663, 0.0004995, 0.4663, 0.1004, 0.4088, 0.1004, 0.4088, 0.0004995, 0.3414, 0.0004995, 0.3414, 0.1004, 0.284, 0.1004, 0.284, 0.0004995, 0.2165, 0.0004995, 0.2165, 0.1004, 0.1591, 0.1004, 0.1591, 0.0004995, 0.0004996, 0.0004995, 0.0004996, 0.1591, 0.1004, 0.1591, 0.1004, 0.2165, 0.0004995, 0.2165, 0.0004995, 0.284, 0.1004, 0.284, 0.1004, 0.3414, 0.0004995, 0.3414, 0.0004995, 0.4088, 0.1004, 0.4088, 0.1004, 0.4663, 0.0004995, 0.4663, 0.0004995, 0.5337, 0.1004, 0.5337, 0.1004, 0.5912, 0.0004995, 0.5912, 0.0004995, 0.6586, 0.1004, 0.6586, 0.1004, 0.716, 0.0004995, 0.716, 0.0004995, 0.7835, 0.1004, 0.7835, 0.1004, 0.8409, 0.0004995, 0.8409, 0.0004995, 0.9995, 0.0, 0.3871, 0.1004, 0.3871, 0.1004, 0.3877, 0.0004995, 0.3877, 0.0004995, 0.4371, 0.0, 0.4371, 0.8122, 0.7498, 0.8122, 0.1878, 0.1878, 0.1878, 0.1878, 0.8122, 0.7498, 0.8122, 1.0, 0.8409, 1.0, 0.7835, 0.8996, 0.7835, 0.8996, 0.8409, 0.0, 0.4088, 0.0, 0.4663, 0.1004, 0.4663, 0.1004, 0.4088, 0.0004995, 0.3871, 0.0004995, 0.3877, 0.1004, 0.3877, 0.1004, 0.3871, 0.8996, 0.3877, 0.9995, 0.3877, 0.9995, 0.4371, 1.0, 0.4371, 1.0, 0.3871, 0.8996, 0.3871, 0.9995, 0.3871, 0.8996, 0.3871, 0.8996, 0.3877, 0.9995, 0.3877, 0.0004995, 0.5337, 0.0004995, 0.5912, 0.0, 0.5912, 0.0, 0.5337, 0.0004996, 0.0004995, 0.9995, 0.0004996, 0.9995, 0.9995, 0.0004995, 0.9995, 0.0004995, 0.3877, 0.0004995, 0.4377, 0.0, 0.4377, 0.0, 0.3877, 0.6586, 0.9995, 0.6586, 0.8996, 0.716, 0.8996, 0.716, 0.9995, 0.7835, 0.9995, 0.7835, 0.8996, 0.8409, 0.8996, 0.8409, 0.9995, 0.9995, 0.9995, 0.9995, 0.8409, 0.8996, 0.8409, 0.8996, 0.7835, 0.9995, 0.7835, 0.9995, 0.716, 0.8996, 0.716, 0.8996, 0.6586, 0.9995, 0.6586, 0.9995, 0.5912, 0.8996, 0.5912, 0.8996, 0.5337, 0.9995, 0.5337, 0.9995, 0.4663, 0.8996, 0.4663, 0.8996, 0.4088, 0.9995, 0.4088, 0.9995, 0.3414, 0.8996, 0.3414, 0.8996, 0.284, 0.9995, 0.284, 0.9995, 0.2165, 0.8996, 0.2165, 0.8996, 0.1591, 0.9995, 0.1591, 0.9995, 0.0004996, 0.8409, 0.0004996, 0.8409, 0.1004, 0.7835, 0.1004, 0.7835, 0.0004995, 0.716, 0.0004995, 0.716, 0.1004, 0.6586, 0.1004, 0.6586, 0.0004995, 0.5912, 0.0004995, 0.5912, 0.1004, 0.5337, 0.1004, 0.1878, 0.1878, 0.8122, 0.1878, 0.8122, 0.7498, 0.7498, 0.8122, 0.1878, 0.8122, 0.2165, 0.8996, 0.2165, 0.9995, 0.284, 0.9995, 0.284, 0.8996, 0.3414, 0.8996, 0.3414, 0.9995, 0.4088, 0.9995, 0.4088, 0.8996, 0.4663, 0.8996, 0.4663, 0.9995, 0.5337, 0.9995, 0.5337, 0.8996, 0.5912, 0.8996, 0.5912, 0.9995, 0.7835, 0.3871, 0.8409, 0.3871, 0.8409, 0.3877, 0.7835, 0.3877, 0.8409, 0.3871, 0.8409, 0.3877, 0.7835, 0.3877, 0.7835, 0.3871, 0.7835, 0.3871, 0.7835, 0.3877, 0.8409, 0.3877, 0.8409, 0.3871, 0.9995, 0.3877, 1.0, 0.3877, 1.0, 0.4377, 0.9995, 0.4377, 0.1591, 0.0, 0.1591, 0.0004995, 0.2165, 0.0004995, 0.2165, 0.0, 0.5337, 0.0, 0.5337, 0.0004995, 0.5912, 0.0004995, 0.5912, 0.0, 0.4663, 0.3871, 0.4088, 0.3871, 0.4088, 0.3877, 0.4663, 0.3877, 0.0, 0.3871, 0.1004, 0.3871, 0.1004, 0.3877, 0.0004995, 0.3877, 0.0004995, 0.4371, 0.0, 0.4371, 0.4088, 0.0, 0.4088, 0.0004995, 0.4663, 0.0004995, 0.4663, 0.0, 0.4088, 0.0, 0.4663, 0.0, 0.4663, 0.0004995, 0.4088, 0.0004995, 1.0, 0.5912, 1.0, 0.5337, 0.8996, 0.5337, 0.8996, 0.5912, 0.2165, 0.3871, 0.1591, 0.3871, 0.1591, 0.3877, 0.2165, 0.3877, 0.2165, 0.3871, 0.2165, 0.4371, 0.1591, 0.4371, 0.1591, 0.3871, 0.284, 0.3871, 0.284, 0.3877, 0.3414, 0.3877, 0.3414, 0.3871, 0.6586, 0.3871, 0.716, 0.3871, 0.716, 0.3877, 0.6586, 0.3877, 0.4663, 0.3871, 0.4663, 0.4371, 0.4088, 0.4371, 0.4088, 0.3871, 0.9995, 0.3871, 0.8996, 0.3871, 0.8996, 0.3877, 0.9995, 0.3877, 0.8409, 1.0, 0.7835, 1.0, 0.7835, 0.9995, 0.8409, 0.9995, 0.4088, 0.3871, 0.4088, 0.3877, 0.4663, 0.3877, 0.4663, 0.3871, 0.5337, 0.9995, 0.5337, 1.0, 0.5912, 1.0, 0.5912, 0.9995, 1.0, 0.3877, 0.9995, 0.3877, 0.9995, 0.4377, 1.0, 0.4377, 0.9995, 0.3877, 1.0, 0.3877, 1.0, 0.4377, 0.9995, 0.4377, 0.284, 0.4377, 0.3414, 0.4377, 0.3414, 0.3877, 0.4088, 0.3877, 0.4088, 0.4377, 0.4663, 0.4377, 0.4663, 0.3877, 0.5337, 0.3877, 0.5337, 0.4377, 0.5912, 0.4377, 0.5912, 0.3877, 0.6586, 0.3877, 0.6586, 0.4377, 0.716, 0.4377, 0.716, 0.3877, 0.7835, 0.3877, 0.7835, 0.4377, 0.8409, 0.4377, 0.8409, 0.3877, 0.9995, 0.3877, 0.9995, 0.6119, 0.0004996, 0.6119, 0.0004996, 0.3877, 0.1591, 0.3877, 0.1591, 0.4377, 0.2165, 0.4377, 0.2165, 0.3877, 0.284, 0.3877, 0.8409, 0.0004996, 0.7835, 0.0004995, 0.7835, 0.1004, 0.8409, 0.1004, 0.2165, 0.3877, 0.1591, 0.3877, 0.1591, 0.4377, 0.2165, 0.4377, 0.6586, 0.9995, 0.6586, 1.0, 0.716, 1.0, 0.716, 0.9995, 0.6586, 0.9995, 0.716, 0.9995, 0.716, 0.8996, 0.6586, 0.8996, 0.0004995, 0.3871, 0.0004995, 0.3877, 0.1004, 0.3877, 0.1004, 0.3871, 0.2165, 0.3871, 0.2165, 0.3877, 0.1591, 0.3877, 0.1591, 0.3871, 0.8996, 0.3871, 0.9995, 0.3871, 0.9995, 0.3877, 0.8996, 0.3877, 0.5337, 0.4371, 0.5337, 0.3877, 0.4663, 0.3877, 0.4663, 0.4371, 0.4088, 0.4371, 0.4088, 0.3877, 0.3414, 0.3877, 0.3414, 0.4371, 0.284, 0.4371, 0.284, 0.3877, 0.2165, 0.3877, 0.2165, 0.4371, 0.1591, 0.4371, 0.1591, 0.3877, 0.0004995, 0.3877, 0.0004995, 0.6119, 0.9995, 0.6119, 0.9995, 0.3877, 0.8409, 0.3877, 0.8409, 0.4371, 0.7835, 0.4371, 0.7835, 0.3877, 0.716, 0.3877, 0.716, 0.4371, 0.6586, 0.4371, 0.6586, 0.3877, 0.5912, 0.3877, 0.5912, 0.4371, 0.9995, 0.3871, 0.8996, 0.3871, 0.8996, 0.3877, 0.9995, 0.3877, 0.4088, 0.3877, 0.4088, 0.3871, 0.4663, 0.3871, 0.4663, 0.3877, 0.0, 0.3877, 0.0, 0.4377, 0.0004995, 0.4377, 0.0004995, 0.3877, 0.1004, 0.3877, 0.1004, 0.3871, 0.0, 0.3871, 0.0, 0.4371, 0.0004995, 0.4371, 0.0004995, 0.3877, 0.5912, 0.3871, 0.5912, 0.3877, 0.5337, 0.3877, 0.5337, 0.3871, 0.9995, 0.3877, 1.0, 0.3877, 1.0, 0.4377, 0.9995, 0.4377, 0.0, 0.5337, 0.0, 0.5912, 0.1004, 0.5912, 0.1004, 0.5337, 0.0, 0.3877, 0.0, 0.4377, 0.0004995, 0.4377, 0.0004995, 0.3877, 0.3414, 0.3877, 0.3414, 0.4377, 0.284, 0.4377, 0.284, 0.3877, 0.0004995, 0.3877, 0.0004995, 0.4377, 0.0, 0.4377, 0.0, 0.3877, 0.4663, 0.3877, 0.4663, 0.4377, 0.4088, 0.4377, 0.4088, 0.3877, 0.0, 0.4371, 0.0004995, 0.4371, 0.0004995, 0.3877, 0.1004, 0.3877, 0.1004, 0.3871, 0.0, 0.3871, 0.1004, 0.3871, 0.1004, 0.3877, 0.0004995, 0.3877, 0.0004995, 0.4371, 0.0, 0.4371, 0.0, 0.3871, 0.1004, 0.3871, 0.1004, 0.3877, 0.0004995, 0.3877, 0.0004995, 0.3871, 0.1004, 0.3871, 0.1004, 0.3877, 0.0004995, 0.3877, 0.0004995, 0.3871, 0.4663, 0.3871, 0.4663, 0.3877, 0.4088, 0.3877, 0.4088, 0.3871, 0.0, 0.1591, 0.0, 0.2165, 0.1004, 0.2165, 0.1004, 0.1591, 0.1004, 0.3877, 0.1004, 0.3871, 0.0, 0.3871, 0.0, 0.4371, 0.0004995, 0.4371, 0.0004995, 0.3877, 0.0, 0.3871, 0.1004, 0.3871, 0.1004, 0.3877, 0.0004996, 0.3877, 0.0004996, 0.4371, 0.0, 0.4371, 0.2165, 0.3871, 0.2165, 0.3877, 0.1591, 0.3877, 0.1591, 0.3871, 0.3414, 0.0004995, 0.284, 0.0004995, 0.284, 0.1004, 0.3414, 0.1004, 0.1004, 0.3877, 0.1004, 0.3871, 0.0, 0.3871, 0.0, 0.4371, 0.0004995, 0.4371, 0.0004995, 0.3877, 0.4663, 0.0004995, 0.4088, 0.0004995, 0.4088, 0.1004, 0.4663, 0.1004, 0.3414, 0.3871, 0.3414, 0.3877, 0.284, 0.3877, 0.284, 0.3871, 0.716, 0.3871, 0.6586, 0.3871, 0.6586, 0.4371, 0.716, 0.4371, 0.0, 0.6586, 0.0, 0.716, 0.1004, 0.716, 0.1004, 0.6586, 0.0, 0.3871, 0.1004, 0.3871, 0.1004, 0.3877, 0.0004995, 0.3877, 0.0004995, 0.4371, 0.0, 0.4371, 0.1591, 0.3871, 0.1591, 0.3877, 0.2165, 0.3877, 0.2165, 0.3871, 0.1004, 0.3877, 0.1004, 0.3871, 0.0, 0.3871, 0.0, 0.4371, 0.0004995, 0.4371, 0.0004995, 0.3877, 0.0004996, 0.1591, 0.0004995, 0.2165, 0.0, 0.2165, 0.0, 0.1591, 0.1004, 0.3877, 0.1004, 0.3871, 0.0, 0.3871, 0.0, 0.4371, 0.0004995, 0.4371, 0.0004995, 0.3877, 0.4088, 0.3871, 0.4663, 0.3871, 0.4663, 0.3877, 0.4088, 0.3877, 0.0004995, 0.3871, 0.0004995, 0.3877, 0.1004, 0.3877, 0.1004, 0.3871, 0.0004995, 0.6586, 0.0004995, 0.716, 0.0, 0.716, 0.0, 0.6586, 0.3414, 0.3871, 0.284, 0.3871, 0.284, 0.4371, 0.3414, 0.4371, 0.0004995, 0.4088, 0.0004995, 0.4663, 0.0, 0.4663, 0.0, 0.4088, 0.4663, 0.3871, 0.4088, 0.3871, 0.4088, 0.4371, 0.4663, 0.4371, 0.1004, 0.3871, 0.1004, 0.3877, 0.0004995, 0.3877, 0.0004995, 0.3871, 0.284, 0.3871, 0.284, 0.3877, 0.3414, 0.3877, 0.3414, 0.3871, 0.5337, 0.3871, 0.5337, 0.3877, 0.5912, 0.3877, 0.5912, 0.3871, 0.1004, 0.3871, 0.1004, 0.3877, 0.0004995, 0.3877, 0.0004995, 0.3871, 0.0004995, 0.3871, 0.0004995, 0.3877, 0.1004, 0.3877, 0.1004, 0.3871, 0.0004995, 0.3871, 0.0004995, 0.3877, 0.1004, 0.3877, 0.1004, 0.3871, 0.0, 0.3877, 0.0, 0.4377, 0.0004995, 0.4377, 0.0004995, 0.3877, 0.7835, 0.3871, 0.7835, 0.3877, 0.8409, 0.3877, 0.8409, 0.3871, 0.6586, 0.0, 0.716, 0.0, 0.716, 0.0004995, 0.6586, 0.0004995, 0.1004, 0.3871, 0.1004, 0.3877, 0.0004996, 0.3877, 0.0004996, 0.3871, 0.716, 0.0004995, 0.6586, 0.0004995, 0.6586, 0.1004, 0.716, 0.1004, 0.6586, 0.3871, 0.6586, 0.3877, 0.716, 0.3877, 0.716, 0.3871, 0.8409, 0.3871, 0.7835, 0.3871, 0.7835, 0.4371, 0.8409, 0.4371, 0.9995, 0.3414, 0.9995, 0.284, 1.0, 0.284, 1.0, 0.3414, 0.0004995, 0.3877, 0.0004995, 0.4377, 0.0, 0.4377, 0.0, 0.3877, 0.5912, 0.3877, 0.5912, 0.4377, 0.5337, 0.4377, 0.5337, 0.3877, 0.0004995, 0.3871, 0.0004995, 0.3877, 0.1004, 0.3877, 0.1004, 0.3871, 0.5912, 1.0, 0.5337, 1.0, 0.5337, 0.9995, 0.5912, 0.9995, 0.0004995, 0.284, 0.0004995, 0.3414, 0.0, 0.3414, 0.0, 0.284, 0.8409, 0.3877, 0.8409, 0.4377, 0.7835, 0.4377, 0.7835, 0.3877, 0.0004996, 0.3877, 0.0004996, 0.4377, 0.0, 0.4377, 0.0, 0.3877, 1.0, 0.4371, 0.9995, 0.4371, 0.9995, 0.3877, 0.8996, 0.3877, 0.8996, 0.3871, 1.0, 0.3871, 0.1591, 0.0, 0.2165, 0.0, 0.2165, 0.0004995, 0.1591, 0.0004995, 0.284, 0.0, 0.284, 0.0004995, 0.3414, 0.0004995, 0.3414, 0.0, 0.2165, 0.0004995, 0.1591, 0.0004995, 0.1591, 0.1004, 0.2165, 0.1004, 0.716, 0.3871, 0.716, 0.3877, 0.6586, 0.3877, 0.6586, 0.3871, 0.8996, 0.3871, 0.9995, 0.3871, 0.9995, 0.3877, 0.8996, 0.3877, 0.0004995, 0.3877, 0.0004995, 0.4377, 0.0, 0.4377, 0.0, 0.3877, 0.2165, 0.3877, 0.2165, 0.4377, 0.1591, 0.4377, 0.1591, 0.3877, 0.0004995, 0.3877, 0.0004995, 0.4377, 0.0, 0.4377, 0.0, 0.3877, 0.8996, 0.3871, 0.8996, 0.3877, 0.9995, 0.3877, 0.9995, 0.4371, 1.0, 0.4371, 1.0, 0.3871, 0.7835, 0.0, 0.7835, 0.0004995, 0.8409, 0.0004996, 0.8409, 0.0, 0.8996, 0.3871, 0.8996, 0.3877, 0.9995, 0.3877, 0.9995, 0.4371, 1.0, 0.4371, 1.0, 0.3871, 0.716, 0.3871, 0.6586, 0.3871, 0.6586, 0.3877, 0.716, 0.3877, 1.0, 0.3414, 1.0, 0.284, 0.8996, 0.284, 0.8996, 0.3414, 1.0, 0.4371, 0.9995, 0.4371, 0.9995, 0.3877, 0.8996, 0.3877, 0.8996, 0.3871, 1.0, 0.3871, 0.9995, 0.3871, 0.8996, 0.3871, 0.8996, 0.3877, 0.9995, 0.3877, 0.716, 1.0, 0.6586, 1.0, 0.6586, 0.9995, 0.716, 0.9995, 0.7835, 0.0, 0.8409, 0.0, 0.8409, 0.0004996, 0.7835, 0.0004995, 1.0, 0.4663, 1.0, 0.4088, 0.8996, 0.4088, 0.8996, 0.4663, 0.6586, 0.3871, 0.6586, 0.3877, 0.716, 0.3877, 0.716, 0.3871, 0.5912, 0.3871, 0.5337, 0.3871, 0.5337, 0.3877, 0.5912, 0.3877, 0.8996, 0.3871, 1.0, 0.3871, 1.0, 0.4371, 0.9995, 0.4371, 0.9995, 0.3877, 0.8996, 0.3877, 0.0, 0.284, 0.0, 0.3414, 0.1004, 0.3414, 0.1004, 0.284, 1.0, 0.2165, 1.0, 0.1591, 0.8996, 0.1591, 0.8996, 0.2165, 0.8996, 0.3871, 0.8996, 0.3877, 0.9995, 0.3877, 0.9995, 0.4371, 1.0, 0.4371, 1.0, 0.3871, 0.5337, 0.3871, 0.5337, 0.3877, 0.5912, 0.3877, 0.5912, 0.3871, 1.0, 0.4371, 0.9995, 0.4371, 0.9995, 0.3877, 0.8996, 0.3877, 0.8996, 0.3871, 1.0, 0.3871, 0.4088, 0.3871, 0.4088, 0.3877, 0.4663, 0.3877, 0.4663, 0.3871, 1.0, 0.4371, 0.9995, 0.4371, 0.9995, 0.3877, 0.8996, 0.3877, 0.8996, 0.3871, 1.0, 0.3871, 0.0, 0.7835, 0.0, 0.8409, 0.1004, 0.8409, 0.1004, 0.7835, 0.8996, 0.3871, 0.8996, 0.3877, 0.9995, 0.3877, 0.9995, 0.4371, 1.0, 0.4371, 1.0, 0.3871, 0.0, 0.3877, 0.0, 0.4377, 0.0004995, 0.4377, 0.0004995, 0.3877, 0.8996, 0.3871, 0.8996, 0.3877, 0.9995, 0.3877, 0.9995, 0.4371, 1.0, 0.4371, 1.0, 0.3871, 0.8409, 0.3871, 0.8409, 0.4371, 0.7835, 0.4371, 0.7835, 0.3871, 0.716, 0.3871, 0.716, 0.4371, 0.6586, 0.4371, 0.6586, 0.3871, 0.9995, 0.5912, 0.9995, 0.5337, 1.0, 0.5337, 1.0, 0.5912, 0.5912, 0.3871, 0.5912, 0.4371, 0.5337, 0.4371, 0.5337, 0.3871, 0.9995, 0.2165, 0.9995, 0.1591, 1.0, 0.1591, 1.0, 0.2165, 0.4663, 0.3877, 0.4663, 0.4377, 0.4088, 0.4377, 0.4088, 0.3877, 0.3414, 0.3877, 0.3414, 0.4377, 0.284, 0.4377, 0.284, 0.3877, 0.2165, 0.3877, 0.2165, 0.4377, 0.1591, 0.4377, 0.1591, 0.3877, 0.0004995, 0.3877, 0.0004995, 0.6119, 0.9995, 0.6119, 0.9995, 0.3877, 0.8409, 0.3877, 0.8409, 0.4377, 0.7835, 0.4377, 0.7835, 0.3877, 0.716, 0.3877, 0.716, 0.4377, 0.6586, 0.4377, 0.6586, 0.3877, 0.5912, 0.3877, 0.5912, 0.4377, 0.5337, 0.4377, 0.5337, 0.3877, 0.8996, 0.3871, 0.9995, 0.3871, 0.9995, 0.3877, 0.8996, 0.3877, 0.3414, 0.3871, 0.3414, 0.4371, 0.284, 0.4371, 0.284, 0.3871, 0.9995, 0.4663, 0.9995, 0.4088, 1.0, 0.4088, 1.0, 0.4663, 0.8409, 0.3871, 0.7835, 0.3871, 0.7835, 0.3877, 0.8409, 0.3877, 0.4088, 0.9995, 0.4088, 1.0, 0.4663, 1.0, 0.4663, 0.9995, 0.4088, 0.9995, 0.4663, 0.9995, 0.4663, 0.8996, 0.4088, 0.8996, 0.9995, 0.6119, 0.0004996, 0.6119, 0.0004996, 0.3877, 0.1591, 0.3877, 0.1591, 0.4371, 0.2165, 0.4371, 0.2165, 0.3877, 0.284, 0.3877, 0.284, 0.4371, 0.3414, 0.4371, 0.3414, 0.3877, 0.4088, 0.3877, 0.4088, 0.4371, 0.4663, 0.4371, 0.4663, 0.3877, 0.5337, 0.3877, 0.5337, 0.4371, 0.5912, 0.4371, 0.5912, 0.3877, 0.6586, 0.3877, 0.6586, 0.4371, 0.716, 0.4371, 0.716, 0.3877, 0.7835, 0.3877, 0.7835, 0.4371, 0.8409, 0.4371, 0.8409, 0.3877, 0.9995, 0.3877, 0.8996, 0.3871, 0.9995, 0.3871, 0.9995, 0.3877, 0.8996, 0.3877, 0.9995, 0.3871, 0.8996, 0.3871, 0.8996, 0.3877, 0.9995, 0.3877, 0.5912, 0.3871, 0.5337, 0.3871, 0.5337, 0.4371, 0.5912, 0.4371, 0.9995, 0.3871, 0.8996, 0.3871, 0.8996, 0.3877, 0.9995, 0.3877, 0.4663, 1.0, 0.4088, 1.0, 0.4088, 0.9995, 0.4663, 0.9995, 0.9995, 0.3877, 1.0, 0.3877, 1.0, 0.4377, 0.9995, 0.4377, 0.5337, 0.9995, 0.5912, 0.9995, 0.5912, 0.8996, 0.5337, 0.8996, 0.1878, 0.3872, 0.1878, 0.3877, 0.7498, 0.3877, 0.7498, 0.3872, 0.8996, 0.3871, 0.9995, 0.3871, 0.9995, 0.3877, 0.8996, 0.3877, 0.5337, 0.3871, 0.5912, 0.3871, 0.5912, 0.3877, 0.5337, 0.3877, 1.0, 0.3877, 0.9995, 0.3877, 0.9995, 0.4377, 1.0, 0.4377, 0.9995, 0.8409, 0.9995, 0.7835, 1.0, 0.7835, 1.0, 0.8409, 1.0, 0.716, 1.0, 0.6586, 0.8996, 0.6586, 0.8996, 0.716, 0.5912, 0.3877, 0.5337, 0.3877, 0.5337, 0.4377, 0.5912, 0.4377, 0.9995, 0.716, 0.9995, 0.6586, 1.0, 0.6586, 1.0, 0.716, 0.1591, 0.3871, 0.2165, 0.3871, 0.2165, 0.3877, 0.1591, 0.3877, 0.716, 0.3877, 0.716, 0.4377, 0.6586, 0.4377, 0.6586, 0.3877, 0.7835, 0.9995, 0.7835, 1.0, 0.8409, 1.0, 0.8409, 0.9995, 0.284, 0.9995, 0.3414, 0.9995, 0.3414, 0.8996, 0.284, 0.8996, 0.8996, 0.3871, 0.9995, 0.3871, 0.9995, 0.3877, 0.8996, 0.3877, 0.284, 0.3871, 0.3414, 0.3871, 0.3414, 0.3877, 0.284, 0.3877, 0.3414, 0.3871, 0.3414, 0.3877, 0.284, 0.3877, 0.284, 0.3871, 0.284, 0.0, 0.3414, 0.0, 0.3414, 0.0004995, 0.284, 0.0004995, 0.7835, 0.3877, 0.7835, 0.3871, 0.8409, 0.3871, 0.8409, 0.3877, 0.5337, 0.3877, 0.5337, 0.3871, 0.5912, 0.3871, 0.5912, 0.3877, 0.6586, 0.0, 0.6586, 0.0004995, 0.716, 0.0004995, 0.716, 0.0, 0.3414, 1.0, 0.284, 1.0, 0.284, 0.9995, 0.3414, 0.9995, 1.0, 0.3877, 0.9995, 0.3877, 0.9995, 0.4377, 1.0, 0.4377, 0.1878, 0.3872, 0.1878, 0.3877, 0.8122, 0.3877, 0.8122, 0.3872, 0.8409, 0.3877, 0.7835, 0.3877, 0.7835, 0.4377, 0.8409, 0.4377, 0.716, 0.3877, 0.6586, 0.3877, 0.6586, 0.4377, 0.716, 0.4377, 1.0, 0.3877, 0.9995, 0.3877, 0.9995, 0.4377, 1.0, 0.4377, 0.1878, 0.3877, 0.1878, 0.3872, 0.7498, 0.3872, 0.7498, 0.3877, 1.0, 0.3877, 0.9995, 0.3877, 0.9995, 0.4377, 1.0, 0.4377, 0.284, 0.9995, 0.284, 1.0, 0.3414, 1.0, 0.3414, 0.9995, 0.1591, 0.9995, 0.2165, 0.9995, 0.2165, 0.8996, 0.1591, 0.8996, 0.9995, 0.3877, 1.0, 0.3877, 1.0, 0.4377, 0.9995, 0.4377, 0.7498, 0.3872, 0.7498, 0.3877, 0.8122, 0.3877, 0.8122, 0.3872, 0.9995, 0.3877, 1.0, 0.3877, 1.0, 0.4377, 0.9995, 0.4377, 0.2165, 1.0, 0.1591, 1.0, 0.1591, 0.9995, 0.2165, 0.9995, 0.1591, 0.9995, 0.1591, 1.0, 0.2165, 1.0, 0.2165, 0.9995, 1.0, 0.3877, 0.9995, 0.3877, 0.9995, 0.4377, 1.0, 0.4377, 0.8122, 0.3872, 0.8122, 0.3877, 0.1878, 0.3877, 0.1878, 0.3872, 0.3414, 0.3877, 0.284, 0.3877, 0.284, 0.4377, 0.3414, 0.4377, 1.0, 0.4371, 0.9995, 0.4371, 0.9995, 0.3877, 0.8996, 0.3877, 0.8996, 0.3871, 1.0, 0.3871, 0.1503, 0.6119, 0.1503, 0.6129, 0.1601, 0.6129, 0.1601, 0.6119, 0.1601, 0.6119, 0.1601, 0.6129, 0.1695, 0.6129, 0.1695, 0.6119, 0.1695, 0.6119, 0.1695, 0.6129, 0.1781, 0.6129, 0.1781, 0.6119, 0.1781, 0.6119, 0.1781, 0.6129, 0.1857, 0.6129, 0.1857, 0.6119, 0.885, 0.6119, 0.885, 0.6129, 0.8774, 0.6129, 0.8774, 0.6119, 0.8774, 0.6119, 0.8774, 0.6129, 0.8688, 0.6129, 0.8688, 0.6119, 0.8688, 0.6119, 0.8688, 0.6129, 0.8594, 0.6129, 0.8594, 0.6119, 0.8594, 0.6119, 0.8594, 0.6129, 0.8497, 0.6129, 0.8497, 0.6119, 0.8497, 0.6119, 0.8497, 0.6129, 0.8399, 0.6129, 0.8399, 0.6119, 0.8399, 0.6119, 0.8399, 0.6129, 0.8305, 0.6129, 0.8305, 0.6119, 0.8305, 0.6119, 0.8305, 0.6129, 0.8219, 0.6129, 0.8219, 0.6119, 0.8219, 0.6119, 0.8219, 0.6129, 0.8143, 0.6129, 0.8143, 0.6119, 0.1857, 0.6119, 0.1857, 0.6129, 0.1781, 0.6129, 0.1781, 0.6119, 0.1781, 0.6119, 0.1781, 0.6129, 0.1695, 0.6129, 0.1695, 0.6119, 0.1695, 0.6119, 0.1695, 0.6129, 0.1601, 0.6129, 0.1601, 0.6119, 0.1601, 0.6119, 0.1601, 0.6129, 0.1503, 0.6129, 0.1503, 0.6119, 0.1503, 0.6119, 0.1503, 0.6129, 0.1406, 0.6129, 0.1406, 0.6119, 0.1406, 0.6119, 0.1406, 0.6129, 0.1312, 0.6129, 0.1312, 0.6119, 0.1312, 0.6119, 0.1312, 0.6129, 0.1226, 0.6129, 0.1226, 0.6119, 0.1226, 0.6119, 0.1226, 0.6129, 0.115, 0.6129, 0.115, 0.6119, 0.8143, 0.6119, 0.8143, 0.6129, 0.8219, 0.6129, 0.8219, 0.6119, 0.8219, 0.6119, 0.8219, 0.6129, 0.8305, 0.6129, 0.8305, 0.6119, 0.8305, 0.6119, 0.8305, 0.6129, 0.8399, 0.6129, 0.8399, 0.6119, 0.8399, 0.6119, 0.8399, 0.6129, 0.8497, 0.6129, 0.8497, 0.6119, 0.8497, 0.6119, 0.8497, 0.6129, 0.8594, 0.6129, 0.8594, 0.6119, 0.8594, 0.6119, 0.8594, 0.6129, 0.8688, 0.6129, 0.8688, 0.6119, 0.8688, 0.6119, 0.8688, 0.6129, 0.8774, 0.6129, 0.8774, 0.6119, 0.8774, 0.6119, 0.8774, 0.6129, 0.885, 0.6129, 0.885, 0.6119, 0.115, 0.6119, 0.115, 0.6129, 0.1226, 0.6129, 0.1226, 0.6119, 0.1226, 0.6119, 0.1226, 0.6129, 0.1312, 0.6129, 0.1312, 0.6119, 0.1601, 0.8986, 0.1503, 0.8996, 0.1406, 0.8986, 0.1312, 0.8958, 0.1226, 0.8912, 0.115, 0.885, 0.1088, 0.8774, 0.1042, 0.8688, 0.1014, 0.8594, 0.1004, 0.8497, 0.1014, 0.8399, 0.1042, 0.8305, 0.1088, 0.8219, 0.115, 0.8143, 0.1226, 0.8081, 0.1312, 0.8035, 0.1406, 0.8007, 0.1503, 0.7997, 0.1601, 0.8007, 0.1695, 0.8035, 0.1781, 0.8081, 0.1857, 0.8143, 0.1919, 0.8219, 0.1965, 0.8305, 0.1993, 0.8399, 0.2003, 0.8497, 0.1993, 0.8594, 0.1965, 0.8688, 0.1919, 0.8774, 0.1857, 0.885, 0.1781, 0.8912, 0.1695, 0.8958, 0.1312, 0.6119, 0.1312, 0.6129, 0.1406, 0.6129, 0.1406, 0.6119, 0.1406, 0.6119, 0.1406, 0.6129, 0.1503, 0.6129, 0.1503, 0.6119, 0.1503, 0.8996, 0.1601, 0.8986, 0.1695, 0.8958, 0.1781, 0.8912, 0.1857, 0.885, 0.1919, 0.8774, 0.1965, 0.8688, 0.1993, 0.8594, 0.2003, 0.8497, 0.1993, 0.8399, 0.1965, 0.8305, 0.1919, 0.8219, 0.1857, 0.8143, 0.1781, 0.8081, 0.1695, 0.8035, 0.1601, 0.8007, 0.1503, 0.7997, 0.1406, 0.8007, 0.1312, 0.8035, 0.1226, 0.8081, 0.115, 0.8143, 0.1088, 0.8219, 0.1042, 0.8305, 0.1014, 0.8399, 0.1004, 0.8497, 0.1014, 0.8594, 0.1042, 0.8688, 0.1088, 0.8774, 0.115, 0.885, 0.1226, 0.8912, 0.1312, 0.8958, 0.1406, 0.8986])
me_shape_9_indexedfaceset_010.materials.append(mat_plastic_chip)
me_shape_9_indexedfaceset_010.materials.append(mat_white_markings)
me_shape_9_indexedfaceset_010.materials.append(mat_metal_pins)
me_shape_9_indexedfaceset_010.update()
me_shape_9_indexedfaceset_010.normals_split_custom_set([tuple(v) for v in zip(*[iter([-1.0, 0.0, 0.0, -1.0, 0.0, 0.0, -1.0, 0.0, 0.0, -1.0, 0.0, 0.0, -1.0, 0.0, 0.0, -1.0, 0.0, 0.0, -1.0, 0.0, 0.0, -1.0, 0.0, 0.0, -5.183e-07, 1.0, 0.0, -5.183e-07, 1.0, 0.0, -5.183e-07, 1.0, 0.0, -5.183e-07, 1.0, 0.0, 0.0, 1.0, 0.0, 0.0, 1.0, 0.0, 0.0, 1.0, 0.0, 0.0, 1.0, 0.0, -1.0, 0.0, 2.98e-07, -1.0, 0.0, 2.98e-07, -1.0, 0.0, 2.98e-07, -1.0, 0.0, 2.98e-07, -1.0, 0.0, 0.0, -1.0, 0.0, 0.0, -1.0, 0.0, 0.0, -1.0, 0.0, 0.0, -4.371e-08, 0.0, -1.0, -4.371e-08, 0.0, -1.0, -4.371e-08, 0.0, -1.0, -4.371e-08, 0.0, -1.0, 1.0, 0.0, 0.0, 1.0, 0.0, 0.0, 1.0, 0.0, 0.0, 1.0, 0.0, 0.0, 6.326e-08, 0.0, 1.0, 6.326e-08, 0.0, 1.0, 6.326e-08, 0.0, 1.0, 6.326e-08, 0.0, 1.0, 0.0, -1.0, 1.397e-05, 0.0, -1.0, 1.397e-05, 0.0, -1.0, 1.397e-05, 0.0, -1.0, 1.397e-05, 0.0, -1.0, 1.397e-05, 0.0, -1.0, 1.397e-05, -4.371e-08, -2.414e-15, -1.0, -4.371e-08, -2.414e-15, -1.0, -4.371e-08, -2.414e-15, -1.0, -4.371e-08, -2.414e-15, -1.0, 0.0, 0.0, 1.0, 0.0, 0.0, 1.0, 0.0, 0.0, 1.0, 0.0, 0.0, 1.0, 1.0, 0.0, 0.0, 1.0, 0.0, 0.0, 1.0, 0.0, 0.0, 1.0, 0.0, 0.0, -4.427e-08, 4.233e-11, -1.0, -4.427e-08, 4.233e-11, -1.0, -4.387e-08, -5.622e-12, -1.0, -4.409e-08, 2.105e-11, -1.0, -4.42e-08, 3.404e-11, -1.0, -4.392e-08, -1.883e-13, -1.0, -4.427e-08, 4.233e-11, -1.0, -4.427e-08, 4.233e-11, -1.0, -4.427e-08, 4.233e-11, -1.0, -4.427e-08, 4.233e-11, -1.0, -4.427e-08, 4.233e-11, -1.0, -4.427e-08, 4.233e-11, -1.0, -4.427e-08, 4.233e-11, -1.0, -4.427e-08, 4.233e-11, -1.0, -4.427e-08, 4.233e-11, -1.0, -4.427e-08, 4.233e-11, -1.0, -4.427e-08, 4.233e-11, -1.0, -4.427e-08, 4.233e-11, -1.0, -4.427e-08, 4.233e-11, -1.0, -4.427e-08, 4.233e-11, -1.0, -4.427e-08, 4.233e-11, -1.0, -4.427e-08, 4.233e-11, -1.0, -4.427e-08, 4.233e-11, -1.0, -4.427e-08, 4.233e-11, -1.0, -4.427e-08, 4.233e-11, -1.0, -4.427e-08, 4.233e-11, -1.0, -4.427e-08, 4.233e-11, -1.0, -4.427e-08, 4.233e-11, -1.0, -4.427e-08, 4.233e-11, -1.0, -4.427e-08, 4.233e-11, -1.0, -4.427e-08, 4.233e-11, -1.0, -4.427e-08, 4.233e-11, -1.0, -4.427e-08, 4.233e-11, -1.0, -4.427e-08, 4.233e-11, -1.0, -4.427e-08, 4.233e-11, -1.0, -4.427e-08, 4.233e-11, -1.0, -4.427e-08, 4.233e-11, -1.0, -4.427e-08, 4.233e-11, -1.0, -4.427e-08, 4.233e-11, -1.0, -4.427e-08, 4.233e-11, -1.0, -4.427e-08, 4.233e-11, -1.0, -4.427e-08, 4.233e-11, -1.0, -4.427e-08, 4.233e-11, -1.0, -4.427e-08, 4.233e-11, -1.0, -4.427e-08, 4.233e-11, -1.0, 2.661e-08, -1.0, 6.236e-07, 2.661e-08, -1.0, 6.236e-07, 2.661e-08, -1.0, 6.236e-07, 2.661e-08, -1.0, 6.236e-07, 2.661e-08, -1.0, 6.236e-07, 2.661e-08, -1.0, 6.236e-07, -4.373e-08, 2.339e-12, -1.0, -4.373e-08, 2.339e-12, -1.0, -4.373e-08, 2.339e-12, -1.0, -4.373e-08, 2.339e-12, -1.0, -4.373e-08, 2.339e-12, -1.0, -4.371e-08, 0.0, -1.0, -4.371e-08, 0.0, -1.0, -4.371e-08, 0.0, -1.0, -4.371e-08, 0.0, -1.0, -4.371e-08, 0.0, -1.0, -4.371e-08, 0.0, -1.0, -4.371e-08, 0.0, -1.0, -4.371e-08, 0.0, -1.0, -1.0, -5.821e-08, 0.0, -1.0, -5.821e-08, 0.0, -1.0, -5.821e-08, 0.0, -1.0, -5.821e-08, 0.0, 0.0, 1.0, 2.129e-05, 0.0, 1.0, 2.129e-05, 0.0, 1.0, 2.129e-05, 0.0, 1.0, 2.129e-05, 0.0, 1.0, 2.129e-05, 0.0, 1.0, 2.129e-05, -1.0, -5.821e-08, 0.0, -1.0, -5.821e-08, 0.0, -1.0, -5.821e-08, 0.0, -1.0, -5.821e-08, 0.0, 0.0, 0.0, 1.0, 0.0, 0.0, 1.0, 0.0, 0.0, 1.0, 0.0, 0.0, 1.0, 2.831e-08, 8.882e-16, 1.0, 2.831e-08, 8.882e-16, 1.0, 2.831e-08, 8.882e-16, 1.0, 2.831e-08, 8.882e-16, 1.0, 1.0, 0.0, -2.98e-07, 1.0, 0.0, -2.98e-07, 1.0, 0.0, -2.98e-07, 1.0, 0.0, -2.98e-07, -4.369e-08, -2.69e-11, -1.0, -4.369e-08, -2.69e-11, -1.0, -4.369e-08, -2.69e-11, -1.0, -4.369e-08, -2.69e-11, -1.0, -4.369e-08, -2.69e-11, -1.0, -4.369e-08, -2.69e-11, -1.0, -4.369e-08, -2.69e-11, -1.0, -4.369e-08, -2.69e-11, -1.0, -4.369e-08, -2.69e-11, -1.0, -4.369e-08, -2.69e-11, -1.0, -4.369e-08, -2.69e-11, -1.0, -4.369e-08, -2.69e-11, -1.0, -4.369e-08, -2.69e-11, -1.0, -4.369e-08, -2.69e-11, -1.0, -4.369e-08, -2.69e-11, -1.0, -4.369e-08, -2.69e-11, -1.0, -4.369e-08, -2.69e-11, -1.0, -4.369e-08, -2.69e-11, -1.0, -4.369e-08, -2.69e-11, -1.0, -4.369e-08, -2.69e-11, -1.0, -4.369e-08, -2.69e-11, -1.0, -4.369e-08, -2.69e-11, -1.0, -4.369e-08, -2.69e-11, -1.0, -4.369e-08, -2.69e-11, -1.0, -4.369e-08, -2.69e-11, -1.0, -4.369e-08, -2.69e-11, -1.0, -4.369e-08, -2.69e-11, -1.0, -4.369e-08, -2.69e-11, -1.0, -4.369e-08, -2.69e-11, -1.0, -4.369e-08, -2.69e-11, -1.0, -4.369e-08, -2.69e-11, -1.0, -4.369e-08, -2.69e-11, -1.0, -4.369e-08, -2.69e-11, -1.0, -4.369e-08, -2.69e-11, -1.0, -4.369e-08, -2.69e-11, -1.0, -4.369e-08, -2.69e-11, -1.0, -4.369e-08, -2.69e-11, -1.0, -4.369e-08, -2.69e-11, -1.0, -4.369e-08, -2.69e-11, -1.0, -4.369e-08, -2.69e-11, -1.0, -4.369e-08, -2.69e-11, -1.0, -4.369e-08, -2.69e-11, -1.0, -4.369e-08, -2.69e-11, -1.0, -4.369e-08, -2.69e-11, -1.0, -4.392e-08, -1.883e-13, -1.0, -4.42e-08, 3.404e-11, -1.0, -4.369e-08, -2.69e-11, -1.0, -4.369e-08, -2.69e-11, -1.0, -4.369e-08, -2.69e-11, -1.0, -4.409e-08, 2.105e-11, -1.0, -4.387e-08, -5.622e-12, -1.0, -4.369e-08, -2.69e-11, -1.0, -4.369e-08, -2.69e-11, -1.0, -4.369e-08, -2.69e-11, -1.0, -4.369e-08, -2.69e-11, -1.0, -4.369e-08, -2.69e-11, -1.0, -4.369e-08, -2.69e-11, -1.0, -4.369e-08, -2.69e-11, -1.0, -4.369e-08, -2.69e-11, -1.0, -4.369e-08, -2.69e-11, -1.0, -4.369e-08, -2.69e-11, -1.0, -4.369e-08, -2.69e-11, -1.0, -4.369e-08, -2.69e-11, -1.0, -4.369e-08, -2.69e-11, -1.0, 5.183e-07, -1.0, 0.0, 5.183e-07, -1.0, 0.0, 5.183e-07, -1.0, 0.0, 5.183e-07, -1.0, 0.0, 1.0, 0.0, -2.384e-05, 1.0, 0.0, -2.384e-05, 1.0, 0.0, -2.384e-05, 1.0, 0.0, -2.384e-05, -5.183e-07, 1.0, 0.0, -5.183e-07, 1.0, 0.0, -5.183e-07, 1.0, 0.0, -5.183e-07, 1.0, 0.0, 1.0, 0.0, 0.0, 1.0, 0.0, 0.0, 1.0, 0.0, 0.0, 1.0, 0.0, 0.0, -4.349e-08, 0.0, -1.0, -4.349e-08, 0.0, -1.0, -4.349e-08, 0.0, -1.0, -4.349e-08, 0.0, -1.0, -4.448e-08, 0.0, -1.0, -4.448e-08, 0.0, -1.0, -4.448e-08, 0.0, -1.0, -4.448e-08, 0.0, -1.0, -1.0, 0.0, 0.0, -1.0, 0.0, 0.0, -1.0, 0.0, 0.0, -1.0, 0.0, 0.0, 0.0, -1.0, 1.405e-05, 0.0, -1.0, 1.405e-05, 0.0, -1.0, 1.405e-05, 0.0, -1.0, 1.405e-05, 0.0, -1.0, 1.405e-05, 0.0, -1.0, 1.405e-05, -4.448e-08, 0.0, -1.0, -4.448e-08, 0.0, -1.0, -4.448e-08, 0.0, -1.0, -4.448e-08, 0.0, -1.0, 6.326e-08, 0.0, 1.0, 6.326e-08, 0.0, 1.0, 6.326e-08, 0.0, 1.0, 6.326e-08, 0.0, 1.0, -4.371e-08, 0.0, -1.0, -4.371e-08, 0.0, -1.0, -4.371e-08, 0.0, -1.0, -4.371e-08, 0.0, -1.0, -1.0, 0.0, 0.0, -1.0, 0.0, 0.0, -1.0, 0.0, 0.0, -1.0, 0.0, 0.0, 1.0, 0.0, 0.0, 1.0, 0.0, 0.0, 1.0, 0.0, 0.0, 1.0, 0.0, 0.0, 0.0, 1.0, 0.0, 0.0, 1.0, 0.0, 0.0, 1.0, 0.0, 0.0, 1.0, 0.0, 0.0, -1.0, 0.0, 0.0, -1.0, 0.0, 0.0, -1.0, 0.0, 0.0, -1.0, 0.0, 1.0, 0.0, 0.0, 1.0, 0.0, 0.0, 1.0, 0.0, 0.0, 1.0, 0.0, 0.0, -1.0, 0.0, 0.0, -1.0, 0.0, 0.0, -1.0, 0.0, 0.0, -1.0, 0.0, 0.0, 9.871e-08, 0.0, 1.0, 9.871e-08, 0.0, 1.0, 9.871e-08, 0.0, 1.0, 9.871e-08, 0.0, 1.0, 0.0, 1.0, 0.0, 0.0, 1.0, 0.0, 0.0, 1.0, 0.0, 0.0, 1.0, 0.0, -4.448e-08, 0.0, -1.0, -4.448e-08, 0.0, -1.0, -4.448e-08, 0.0, -1.0, -4.448e-08, 0.0, -1.0, -1.0, 0.0, 0.0, -1.0, 0.0, 0.0, -1.0, 0.0, 0.0, -1.0, 0.0, 0.0, 1.0, 0.0, 0.0, 1.0, 0.0, 0.0, 1.0, 0.0, 0.0, 1.0, 0.0, 0.0, 5.018e-08, -1.0, -8.993e-08, 5.018e-08, -1.0, -8.993e-08, 5.018e-08, -1.0, -8.993e-08, 5.018e-08, -1.0, -8.993e-08, 5.018e-08, -1.0, -8.993e-08, 5.018e-08, -1.0, -8.993e-08, 5.018e-08, -1.0, -8.993e-08, 5.018e-08, -1.0, -8.993e-08, 5.018e-08, -1.0, -8.993e-08, 5.018e-08, -1.0, -8.993e-08, 5.018e-08, -1.0, -8.993e-08, 5.018e-08, -1.0, -8.993e-08, 5.018e-08, -1.0, -8.993e-08, 5.018e-08, -1.0, -8.993e-08, 5.018e-08, -1.0, -8.993e-08, 5.018e-08, -1.0, -8.993e-08, 5.018e-08, -1.0, -8.993e-08, 5.018e-08, -1.0, -8.993e-08, 5.018e-08, -1.0, -8.993e-08, 5.018e-08, -1.0, -8.993e-08, 5.018e-08, -1.0, -8.993e-08, 5.018e-08, -1.0, -8.993e-08, 5.018e-08, -1.0, -8.993e-08, 5.018e-08, -1.0, -8.993e-08, 5.018e-08, -1.0, -8.993e-08, 5.018e-08, -1.0, -8.993e-08, 5.018e-08, -1.0, -8.993e-08, 5.018e-08, -1.0, -8.993e-08, -4.371e-08, 0.0, -1.0, -4.371e-08, 0.0, -1.0, -4.371e-08, 0.0, -1.0, -4.371e-08, 0.0, -1.0, 0.0, 1.0, 0.0, 0.0, 1.0, 0.0, 0.0, 1.0, 0.0, 0.0, 1.0, 0.0, -4.349e-08, 0.0, -1.0, -4.349e-08, 0.0, -1.0, -4.349e-08, 0.0, -1.0, -4.349e-08, 0.0, -1.0, -4.371e-08, 0.0, -1.0, -4.371e-08, 0.0, -1.0, -4.371e-08, 0.0, -1.0, -4.371e-08, 0.0, -1.0, -1.0, -5.821e-08, 0.0, -1.0, -5.821e-08, 0.0, -1.0, -5.821e-08, 0.0, -1.0, -5.821e-08, 0.0, 5.183e-07, -1.0, 0.0, 5.183e-07, -1.0, 0.0, 5.183e-07, -1.0, 0.0, 5.183e-07, -1.0, 0.0, 1.0, 0.0, 0.0, 1.0, 0.0, 0.0, 1.0, 0.0, 0.0, 1.0, 0.0, 0.0, -1.0, -7.187e-08, 5.633e-08, -1.0, -7.187e-08, 5.633e-08, -1.0, -7.187e-08, 5.633e-08, -1.0, -7.187e-08, 5.633e-08, -1.0, -7.187e-08, 5.633e-08, -1.0, -7.187e-08, 5.633e-08, -1.0, -7.187e-08, 5.633e-08, -1.0, -7.187e-08, 5.633e-08, -1.0, -7.187e-08, 5.633e-08, -1.0, -7.187e-08, 5.633e-08, -1.0, -7.187e-08, 5.633e-08, -1.0, -7.187e-08, 5.633e-08, -1.0, -7.187e-08, 5.633e-08, -1.0, -7.187e-08, 5.633e-08, -1.0, -7.187e-08, 5.633e-08, -1.0, -7.187e-08, 5.633e-08, -1.0, -7.187e-08, 5.633e-08, -1.0, -7.187e-08, 5.633e-08, -1.0, -7.187e-08, 5.633e-08, -1.0, -7.187e-08, 5.633e-08, -1.0, -7.187e-08, 5.633e-08, -1.0, -7.187e-08, 5.633e-08, -1.0, -7.187e-08, 5.633e-08, -1.0, -7.187e-08, 5.633e-08, -1.0, -7.187e-08, 5.633e-08, -1.0, -7.187e-08, 5.633e-08, -1.0, -7.187e-08, 5.633e-08, -1.0, -7.187e-08, 5.633e-08, -1.0, 0.0, 0.0, -1.0, 0.0, 0.0, -1.0, 0.0, 0.0, -1.0, 0.0, 0.0, 0.0, -1.0, 0.0, 0.0, -1.0, 0.0, 0.0, -1.0, 0.0, 0.0, -1.0, 0.0, -1.0, 0.0, 0.0, -1.0, 0.0, 0.0, -1.0, 0.0, 0.0, -1.0, 0.0, 0.0, -5.322e-08, 1.0, 3.534e-06, -5.322e-08, 1.0, 3.534e-06, -5.322e-08, 1.0, 3.534e-06, -5.322e-08, 1.0, 3.534e-06, -5.322e-08, 1.0, 3.534e-06, -5.322e-08, 1.0, 3.534e-06, 1.0, 0.0, 0.0, 1.0, 0.0, 0.0, 1.0, 0.0, 0.0, 1.0, 0.0, 0.0, 1.0, 0.0, 0.0, 1.0, 0.0, 0.0, 1.0, 0.0, 0.0, 1.0, 0.0, 0.0, -4.371e-08, 0.0, -1.0, -4.371e-08, 0.0, -1.0, -4.371e-08, 0.0, -1.0, -4.371e-08, 0.0, -1.0, -1.0, 0.0, 0.0, -1.0, 0.0, 0.0, -1.0, 0.0, 0.0, -1.0, 0.0, 0.0, 0.0, -1.0, -2.592e-09, 0.0, -1.0, -2.592e-09, 0.0, -1.0, -2.592e-09, 0.0, -1.0, -2.592e-09, 1.0, 0.0, 0.0, 1.0, 0.0, 0.0, 1.0, 0.0, 0.0, 1.0, 0.0, 0.0, 0.0, -1.0, 0.0, 0.0, -1.0, 0.0, 0.0, -1.0, 0.0, 0.0, -1.0, 0.0, -2.661e-08, 1.0, 0.0, -2.661e-08, 1.0, 0.0, -2.661e-08, 1.0, 0.0, -2.661e-08, 1.0, 0.0, -2.661e-08, 1.0, 0.0, -2.661e-08, 1.0, 0.0, 5.322e-08, -1.0, 3.285e-06, 5.322e-08, -1.0, 3.285e-06, 5.322e-08, -1.0, 3.285e-06, 5.322e-08, -1.0, 3.285e-06, 5.322e-08, -1.0, 3.285e-06, 5.322e-08, -1.0, 3.285e-06, 1.0, 0.0, 0.0, 1.0, 0.0, 0.0, 1.0, 0.0, 0.0, 1.0, 0.0, 0.0, 1.0, 5.821e-08, 0.0, 1.0, 5.821e-08, 0.0, 1.0, 5.821e-08, 0.0, 1.0, 5.821e-08, 0.0, 1.0, 0.0, 0.0, 1.0, 0.0, 0.0, 1.0, 0.0, 0.0, 1.0, 0.0, 0.0, -4.371e-08, 0.0, -1.0, -4.371e-08, 0.0, -1.0, -4.371e-08, 0.0, -1.0, -4.371e-08, 0.0, -1.0, 0.0, 1.0, -7.151e-06, 0.0, 1.0, -7.151e-06, 0.0, 1.0, -7.151e-06, 0.0, 1.0, -7.151e-06, 0.0, 1.0, -7.151e-06, 0.0, 1.0, -7.151e-06, 0.0, -1.0, -1.696e-05, 0.0, -1.0, -1.696e-05, 0.0, -1.0, -1.696e-05, 0.0, -1.0, -1.696e-05, 0.0, -1.0, -1.696e-05, 0.0, -1.0, -1.696e-05, 1.0, 8.098e-07, 0.0, 1.0, 8.098e-07, 0.0, 1.0, 8.098e-07, 0.0, 1.0, 8.098e-07, 0.0, -4.371e-08, 0.0, -1.0, -4.371e-08, 0.0, -1.0, -4.371e-08, 0.0, -1.0, -4.371e-08, 0.0, -1.0, 0.0, 1.0, -7.151e-06, 0.0, 1.0, -7.151e-06, 0.0, 1.0, -7.151e-06, 0.0, 1.0, -7.151e-06, 0.0, 1.0, -7.151e-06, 0.0, 1.0, -7.151e-06, -4.371e-08, -2.414e-15, -1.0, -4.371e-08, -2.414e-15, -1.0, -4.371e-08, -2.414e-15, -1.0, -4.371e-08, -2.414e-15, -1.0, 1.0, 0.0, 0.0, 1.0, 0.0, 0.0, 1.0, 0.0, 0.0, 1.0, 0.0, 0.0, -1.0, 0.0, 0.0, -1.0, 0.0, 0.0, -1.0, 0.0, 0.0, -1.0, 0.0, 0.0, -4.371e-08, 0.0, -1.0, -4.371e-08, 0.0, -1.0, -4.371e-08, 0.0, -1.0, -4.371e-08, 0.0, -1.0, 0.0, -1.0, -7.484e-06, 0.0, -1.0, -7.484e-06, 0.0, -1.0, -7.484e-06, 0.0, -1.0, -7.484e-06, 0.0, -1.0, -7.484e-06, 0.0, -1.0, -7.484e-06, -5.183e-07, 1.0, 0.0, -5.183e-07, 1.0, 0.0, -5.183e-07, 1.0, 0.0, -5.183e-07, 1.0, 0.0, 0.0, 1.0, 1.43e-05, 0.0, 1.0, 1.43e-05, 0.0, 1.0, 1.43e-05, 0.0, 1.0, 1.43e-05, 0.0, 1.0, 1.43e-05, 0.0, 1.0, 1.43e-05, 0.0, 0.0, 1.0, 0.0, 0.0, 1.0, 0.0, 0.0, 1.0, 0.0, 0.0, 1.0, 0.0, 1.0, -7.068e-06, 0.0, 1.0, -7.068e-06, 0.0, 1.0, -7.068e-06, 0.0, 1.0, -7.068e-06, 0.0, 1.0, -7.068e-06, 0.0, 1.0, -7.068e-06, 0.0, -1.0, 0.0, 0.0, -1.0, 0.0, 0.0, -1.0, 0.0, 0.0, -1.0, 0.0, -1.0, 0.0, 0.0, -1.0, 0.0, 0.0, -1.0, 0.0, 0.0, -1.0, 0.0, 0.0, 0.0, 0.0, 1.0, 0.0, 0.0, 1.0, 0.0, 0.0, 1.0, 0.0, 0.0, 1.0, -1.0, 0.0, 0.0, -1.0, 0.0, 0.0, -1.0, 0.0, 0.0, -1.0, 0.0, 0.0, 0.0, 0.0, 1.0, 0.0, 0.0, 1.0, 0.0, 0.0, 1.0, 0.0, 0.0, 1.0, -1.0, 0.0, 0.0, -1.0, 0.0, 0.0, -1.0, 0.0, 0.0, -1.0, 0.0, 0.0, 1.0, 0.0, 0.0, 1.0, 0.0, 0.0, 1.0, 0.0, 0.0, 1.0, 0.0, 0.0, 0.0, 1.0, 0.0, 0.0, 1.0, 0.0, 0.0, 1.0, 0.0, 0.0, 1.0, 0.0, 0.0, 1.0, 0.0, 0.0, 1.0, 0.0, 0.0, 1.0, 0.0, 0.0, 1.0, 0.0, 1.0, 1.164e-07, 0.0, 1.0, 1.164e-07, 0.0, 1.0, 1.164e-07, 0.0, 1.0, 1.164e-07, 0.0, -1.0, 0.0, 0.0, -1.0, 0.0, 0.0, -1.0, 0.0, 0.0, -1.0, 0.0, 0.0, -1.0, 0.0, 0.0, -1.0, 0.0, 0.0, -1.0, 0.0, 0.0, -1.0, 0.0, 0.0, -1.0, 0.0, 2.98e-07, -1.0, 0.0, 2.98e-07, -1.0, 0.0, 2.98e-07, -1.0, 0.0, 2.98e-07, -5.183e-07, 1.0, 0.0, -5.183e-07, 1.0, 0.0, -5.183e-07, 1.0, 0.0, -5.183e-07, 1.0, 0.0, 6.326e-08, 0.0, 1.0, 6.326e-08, 0.0, 1.0, 6.326e-08, 0.0, 1.0, 6.326e-08, 0.0, 1.0, 1.0, 0.0, 0.0, 1.0, 0.0, 0.0, 1.0, 0.0, 0.0, 1.0, 0.0, 0.0, -4.371e-08, 0.0, -1.0, -4.371e-08, 0.0, -1.0, -4.371e-08, 0.0, -1.0, -4.371e-08, 0.0, -1.0, 0.0, 1.0, 0.0, 0.0, 1.0, 0.0, 0.0, 1.0, 0.0, 0.0, 1.0, 0.0, -1.0, 0.0, 0.0, -1.0, 0.0, 0.0, -1.0, 0.0, 0.0, -1.0, 0.0, 0.0, 0.0, 0.0, 1.0, 0.0, 0.0, 1.0, 0.0, 0.0, 1.0, 0.0, 0.0, 1.0, 1.0, 0.0, 0.0, 1.0, 0.0, 0.0, 1.0, 0.0, 0.0, 1.0, 0.0, 0.0, 0.0, -1.0, 0.0, 0.0, -1.0, 0.0, 0.0, -1.0, 0.0, 0.0, -1.0, 0.0, -1.0, 0.0, 0.0, -1.0, 0.0, 0.0, -1.0, 0.0, 0.0, -1.0, 0.0, 0.0, 6.326e-08, 0.0, 1.0, 6.326e-08, 0.0, 1.0, 6.326e-08, 0.0, 1.0, 6.326e-08, 0.0, 1.0, 0.0, 0.0, 1.0, 0.0, 0.0, 1.0, 0.0, 0.0, 1.0, 0.0, 0.0, 1.0, 0.0, -1.0, 0.0, 0.0, -1.0, 0.0, 0.0, -1.0, 0.0, 0.0, -1.0, 0.0, 1.0, 0.0, 0.0, 1.0, 0.0, 0.0, 1.0, 0.0, 0.0, 1.0, 0.0, 0.0, 0.0, -1.0, 0.0, 0.0, -1.0, 0.0, 0.0, -1.0, 0.0, 0.0, -1.0, 0.0, 0.0, -1.0, 0.0, 0.0, -1.0, 0.0, 2.785e-08, 0.0, 1.0, 2.785e-08, 0.0, 1.0, 2.785e-08, 0.0, 1.0, 2.785e-08, 0.0, 1.0, -4.349e-08, 0.0, -1.0, -4.349e-08, 0.0, -1.0, -4.349e-08, 0.0, -1.0, -4.349e-08, 0.0, -1.0, -4.371e-08, 0.0, -1.0, -4.371e-08, 0.0, -1.0, -4.371e-08, 0.0, -1.0, -4.371e-08, 0.0, -1.0, 0.0, -1.0, 0.0, 0.0, -1.0, 0.0, 0.0, -1.0, 0.0, 0.0, -1.0, 0.0, 1.0, 0.0, 0.0, 1.0, 0.0, 0.0, 1.0, 0.0, 0.0, 1.0, 0.0, 0.0, 1.0, 0.0, 0.0, 1.0, 0.0, 0.0, 1.0, 0.0, 0.0, 1.0, 0.0, 0.0, 0.0, -1.0, 0.0, 0.0, -1.0, 0.0, 0.0, -1.0, 0.0, 0.0, -1.0, 0.0, 1.0, 0.0, -2.98e-07, 1.0, 0.0, -2.98e-07, 1.0, 0.0, -2.98e-07, 1.0, 0.0, -2.98e-07, -2.661e-08, 1.0, 6.236e-07, -2.661e-08, 1.0, 6.236e-07, -2.661e-08, 1.0, 6.236e-07, -2.661e-08, 1.0, 6.236e-07, -2.661e-08, 1.0, 6.236e-07, -2.661e-08, 1.0, 6.236e-07, -4.349e-08, 0.0, -1.0, -4.349e-08, 0.0, -1.0, -4.349e-08, 0.0, -1.0, -4.349e-08, 0.0, -1.0, -5.322e-08, 1.0, 3.285e-06, -5.322e-08, 1.0, 3.285e-06, -5.322e-08, 1.0, 3.285e-06, -5.322e-08, 1.0, 3.285e-06, -5.322e-08, 1.0, 3.285e-06, -5.322e-08, 1.0, 3.285e-06, -1.0, 0.0, 0.0, -1.0, 0.0, 0.0, -1.0, 0.0, 0.0, -1.0, 0.0, 0.0, -4.371e-08, 0.0, -1.0, -4.371e-08, 0.0, -1.0, -4.371e-08, 0.0, -1.0, -4.371e-08, 0.0, -1.0, 5.322e-08, -1.0, 0.0, 5.322e-08, -1.0, 0.0, 5.322e-08, -1.0, 0.0, 5.322e-08, -1.0, 0.0, 5.322e-08, -1.0, 0.0, 5.322e-08, -1.0, 0.0, -1.0, 0.0, 0.0, -1.0, 0.0, 0.0, -1.0, 0.0, 0.0, -1.0, 0.0, 0.0, 6.326e-08, 0.0, 1.0, 6.326e-08, 0.0, 1.0, 6.326e-08, 0.0, 1.0, 6.326e-08, 0.0, 1.0, 9.108e-08, 0.0, 1.0, 9.108e-08, 0.0, 1.0, 9.108e-08, 0.0, 1.0, 9.108e-08, 0.0, 1.0, -4.371e-08, 0.0, -1.0, -4.371e-08, 0.0, -1.0, -4.371e-08, 0.0, -1.0, -4.371e-08, 0.0, -1.0, 0.0, 1.0, 0.0, 0.0, 1.0, 0.0, 0.0, 1.0, 0.0, 0.0, 1.0, 0.0, -1.0, 0.0, 0.0, -1.0, 0.0, 0.0, -1.0, 0.0, 0.0, -1.0, 0.0, 0.0, 0.0, -1.0, 0.0, 0.0, -1.0, 0.0, 0.0, -1.0, 0.0, 0.0, -1.0, 0.0, 0.0, -1.0, 0.0, 0.0, -1.0, 0.0, -4.371e-08, 0.0, -1.0, -4.371e-08, 0.0, -1.0, -4.371e-08, 0.0, -1.0, -4.371e-08, 0.0, -1.0, -4.371e-08, 0.0, -1.0, -4.371e-08, 0.0, -1.0, -4.371e-08, 0.0, -1.0, -4.371e-08, 0.0, -1.0, 0.0, 1.0, -7.484e-06, 0.0, 1.0, -7.484e-06, 0.0, 1.0, -7.484e-06, 0.0, 1.0, -7.484e-06, 0.0, 1.0, -7.484e-06, 0.0, 1.0, -7.484e-06, 0.0, 1.0, 0.0, 0.0, 1.0, 0.0, 0.0, 1.0, 0.0, 0.0, 1.0, 0.0, 0.0, -1.0, 0.0, 0.0, -1.0, 0.0, 0.0, -1.0, 0.0, 0.0, -1.0, 0.0, 0.0, -1.0, 0.0, 0.0, -1.0, 0.0, 0.0, 1.0, 0.0, 0.0, 1.0, 0.0, 0.0, 1.0, 0.0, 0.0, 1.0, 0.0, 0.0, -1.0, 0.0, 0.0, -1.0, 0.0, 0.0, -1.0, 0.0, 0.0, -1.0, 0.0, 0.0, -1.0, 0.0, 0.0, -1.0, 0.0, -4.371e-08, 0.0, -1.0, -4.371e-08, 0.0, -1.0, -4.371e-08, 0.0, -1.0, -4.371e-08, 0.0, -1.0, 0.0, 1.0, 1.405e-05, 0.0, 1.0, 1.405e-05, 0.0, 1.0, 1.405e-05, 0.0, 1.0, 1.405e-05, 0.0, 1.0, 1.405e-05, 0.0, 1.0, 1.405e-05, -1.0, 0.0, 0.0, -1.0, 0.0, 0.0, -1.0, 0.0, 0.0, -1.0, 0.0, 0.0, 0.0, 1.0, -2.86e-05, 0.0, 1.0, -2.86e-05, 0.0, 1.0, -2.86e-05, 0.0, 1.0, -2.86e-05, 0.0, 1.0, -2.86e-05, 0.0, 1.0, -2.86e-05, 1.0, 0.0, 0.0, 1.0, 0.0, 0.0, 1.0, 0.0, 0.0, 1.0, 0.0, 0.0, 1.0, 0.0, 0.0, 1.0, 0.0, 0.0, 1.0, 0.0, 0.0, 1.0, 0.0, 0.0, 0.0, 0.0, 1.0, 0.0, 0.0, 1.0, 0.0, 0.0, 1.0, 0.0, 0.0, 1.0, 1.0, 0.0, 0.0, 1.0, 0.0, 0.0, 1.0, 0.0, 0.0, 1.0, 0.0, 0.0, 0.0, 0.0, 1.0, 0.0, 0.0, 1.0, 0.0, 0.0, 1.0, 0.0, 0.0, 1.0, -5.018e-08, 1.0, 8.993e-08, -5.018e-08, 1.0, 8.993e-08, -5.018e-08, 1.0, 8.993e-08, -5.018e-08, 1.0, 8.993e-08, -5.018e-08, 1.0, 8.993e-08, -5.018e-08, 1.0, 8.993e-08, -5.018e-08, 1.0, 8.993e-08, -5.018e-08, 1.0, 8.993e-08, -5.018e-08, 1.0, 8.993e-08, -5.018e-08, 1.0, 8.993e-08, -5.018e-08, 1.0, 8.993e-08, -5.018e-08, 1.0, 8.993e-08, -5.018e-08, 1.0, 8.993e-08, -5.018e-08, 1.0, 8.993e-08, -5.018e-08, 1.0, 8.993e-08, -5.018e-08, 1.0, 8.993e-08, -5.018e-08, 1.0, 8.993e-08, -5.018e-08, 1.0, 8.993e-08, -5.018e-08, 1.0, 8.993e-08, -5.018e-08, 1.0, 8.993e-08, -5.018e-08, 1.0, 8.993e-08, -5.018e-08, 1.0, 8.993e-08, -5.018e-08, 1.0, 8.993e-08, -5.018e-08, 1.0, 8.993e-08, -5.018e-08, 1.0, 8.993e-08, -5.018e-08, 1.0, 8.993e-08, -5.018e-08, 1.0, 8.993e-08, -5.018e-08, 1.0, 8.993e-08, 1.0, 0.0, 0.0, 1.0, 0.0, 0.0, 1.0, 0.0, 0.0, 1.0, 0.0, 0.0, 1.0, 0.0, 0.0, 1.0, 0.0, 0.0, 1.0, 0.0, 0.0, 1.0, 0.0, 0.0, 0.0, 0.0, 1.0, 0.0, 0.0, 1.0, 0.0, 0.0, 1.0, 0.0, 0.0, 1.0, -1.0, -8.098e-07, 2.384e-05, -1.0, -8.098e-07, 2.384e-05, -1.0, -8.098e-07, 2.384e-05, -1.0, -8.098e-07, 2.384e-05, -4.448e-08, 0.0, -1.0, -4.448e-08, 0.0, -1.0, -4.448e-08, 0.0, -1.0, -4.448e-08, 0.0, -1.0, -4.371e-08, -2.414e-15, -1.0, -4.371e-08, -2.414e-15, -1.0, -4.371e-08, -2.414e-15, -1.0, -4.371e-08, -2.414e-15, -1.0, 1.0, 6.288e-08, -5.633e-08, 1.0, 6.288e-08, -5.633e-08, 1.0, 6.288e-08, -5.633e-08, 1.0, 6.288e-08, -5.633e-08, 1.0, 6.288e-08, -5.633e-08, 1.0, 6.288e-08, -5.633e-08, 1.0, 6.288e-08, -5.633e-08, 1.0, 6.288e-08, -5.633e-08, 1.0, 6.288e-08, -5.633e-08, 1.0, 6.288e-08, -5.633e-08, 1.0, 6.288e-08, -5.633e-08, 1.0, 6.288e-08, -5.633e-08, 1.0, 6.288e-08, -5.633e-08, 1.0, 6.288e-08, -5.633e-08, 1.0, 6.288e-08, -5.633e-08, 1.0, 6.288e-08, -5.633e-08, 1.0, 6.288e-08, -5.633e-08, 1.0, 6.288e-08, -5.633e-08, 1.0, 6.288e-08, -5.633e-08, 1.0, 6.288e-08, -5.633e-08, 1.0, 6.288e-08, -5.633e-08, 1.0, 6.288e-08, -5.633e-08, 1.0, 6.288e-08, -5.633e-08, 1.0, 6.288e-08, -5.633e-08, 1.0, 6.288e-08, -5.633e-08, 1.0, 6.288e-08, -5.633e-08, 1.0, 6.288e-08, -5.633e-08, 1.0, 6.288e-08, -5.633e-08, 1.0, 5.821e-08, 0.0, 1.0, 5.821e-08, 0.0, 1.0, 5.821e-08, 0.0, 1.0, 5.821e-08, 0.0, -1.0, -1.164e-07, 0.0, -1.0, -1.164e-07, 0.0, -1.0, -1.164e-07, 0.0, -1.0, -1.164e-07, 0.0, -1.0, 0.0, 0.0, -1.0, 0.0, 0.0, -1.0, 0.0, 0.0, -1.0, 0.0, 0.0, -1.0, 0.0, 0.0, -1.0, 0.0, 0.0, -1.0, 0.0, 0.0, -1.0, 0.0, 0.0, 6.326e-08, 0.0, 1.0, 6.326e-08, 0.0, 1.0, 6.326e-08, 0.0, 1.0, 6.326e-08, 0.0, 1.0, 1.0, 0.0, -7.451e-08, 1.0, 0.0, -7.451e-08, 1.0, 0.0, -7.451e-08, 1.0, 0.0, -7.451e-08, -4.371e-08, -2.414e-15, -1.0, -4.371e-08, -2.414e-15, -1.0, -4.371e-08, -2.414e-15, -1.0, -4.371e-08, -2.414e-15, -1.0, 0.0, 1.0, 0.0, 0.0, 1.0, 0.0, 0.3827, 0.9239, 0.0, 0.3827, 0.9239, 0.0, 1.0, 5.821e-08, 0.0, 1.0, 5.821e-08, 0.0, 1.0, 5.821e-08, 0.0, 1.0, 5.821e-08, 0.0, 0.0, -1.0, 0.0, 0.0, -1.0, 0.0, 0.0, -1.0, 0.0, 0.0, -1.0, 0.0, -1.0, 0.0, 0.0, -1.0, 0.0, 0.0, -1.0, 0.0, 0.0, -1.0, 0.0, 0.0, 0.0, 0.0, 1.0, 0.0, 0.0, 1.0, 0.0, 0.0, 1.0, 0.0, 0.0, 1.0, -4.371e-08, 0.0, -1.0, -4.371e-08, 0.0, -1.0, -4.371e-08, 0.0, -1.0, -4.371e-08, 0.0, -1.0, 0.0, 1.0, 0.0, 0.0, 1.0, 0.0, 0.0, 1.0, 0.0, 0.0, 1.0, 0.0, 0.0, 0.0, 1.0, 0.0, 0.0, 1.0, 0.0, 0.0, 1.0, 0.0, 0.0, 1.0, 5.183e-07, -1.0, 0.0, 5.183e-07, -1.0, 0.0, 5.183e-07, -1.0, 0.0, 5.183e-07, -1.0, 0.0, 0.0, -1.0, -2.592e-09, 0.0, -1.0, -2.592e-09, 0.0, -1.0, -2.592e-09, 0.0, -1.0, -2.592e-09, -4.349e-08, 0.0, -1.0, -4.349e-08, 0.0, -1.0, -4.349e-08, 0.0, -1.0, -4.349e-08, 0.0, -1.0, -4.371e-08, 0.0, -1.0, -4.371e-08, 0.0, -1.0, -4.371e-08, 0.0, -1.0, -4.371e-08, 0.0, -1.0, 1.0, 0.0, 0.0, 1.0, 0.0, 0.0, 1.0, 0.0, 0.0, 1.0, 0.0, 0.0, 0.0, -1.0, 0.0, 0.0, -1.0, 0.0, 0.0, -1.0, 0.0, 0.0, -1.0, 0.0, 0.0, -1.0, 0.0, 0.0, -1.0, 0.0, 0.0, -1.0, 0.0, 0.0, -1.0, 0.0, 6.326e-08, 0.0, 1.0, 6.326e-08, 0.0, 1.0, 6.326e-08, 0.0, 1.0, 6.326e-08, 0.0, 1.0, 5.183e-07, -1.0, 0.0, 5.183e-07, -1.0, 0.0, 5.183e-07, -1.0, 0.0, 5.183e-07, -1.0, 0.0, 0.0, -1.0, 0.0, 0.0, -1.0, 0.0, 0.0, -1.0, 0.0, 0.0, -1.0, 0.0, -4.349e-08, 0.0, -1.0, -4.349e-08, 0.0, -1.0, -4.349e-08, 0.0, -1.0, -4.349e-08, 0.0, -1.0, 6.326e-08, 0.0, 1.0, 6.326e-08, 0.0, 1.0, 6.326e-08, 0.0, 1.0, 6.326e-08, 0.0, 1.0, -1.0, 0.0, 0.0, -1.0, 0.0, 0.0, -1.0, 0.0, 0.0, -1.0, 0.0, 0.0, -1.0, 0.0, 0.0, -1.0, 0.0, 0.0, -1.0, 0.0, 0.0, -1.0, 0.0, 0.0, 0.0, 1.0, 0.0, 0.0, 1.0, 0.0, 0.0, 1.0, 0.0, 0.0, 1.0, 0.0, 0.0, 1.0, 0.0, 0.0, 1.0, 0.0, 0.0, 1.0, 0.0, 0.0, 1.0, 0.0, -1.0, 0.0, 7.451e-08, -1.0, 0.0, 7.451e-08, -1.0, 0.0, 7.451e-08, -1.0, 0.0, 7.451e-08, 1.0, 0.0, 0.0, 1.0, 0.0, 0.0, 0.9239, 0.3827, 0.0, 0.9239, 0.3827, 0.0, -1.0, 0.0, 0.0, -1.0, 0.0, 0.0, -1.0, 0.0, 0.0, -1.0, 0.0, 0.0, -4.349e-08, 0.0, -1.0, -4.349e-08, 0.0, -1.0, -4.349e-08, 0.0, -1.0, -4.349e-08, 0.0, -1.0, -4.371e-08, 0.0, -1.0, -4.371e-08, 0.0, -1.0, -4.371e-08, 0.0, -1.0, -4.371e-08, 0.0, -1.0, 1.0, 0.0, 0.0, 1.0, 0.0, 0.0, 1.0, 0.0, 0.0, 1.0, 0.0, 0.0, 0.3827, 0.9239, 0.0, 0.3827, 0.9239, 0.0, 0.9239, 0.3827, 0.0, 0.9239, 0.3827, 0.0, 1.0, 0.0, 0.0, 1.0, 0.0, 0.0, 1.0, 0.0, 0.0, 1.0, 0.0, 0.0, 3.541e-08, 0.0, 1.0, 3.541e-08, 0.0, 1.0, 3.541e-08, 0.0, 1.0, 3.541e-08, 0.0, 1.0, -4.448e-08, 0.0, -1.0, -4.448e-08, 0.0, -1.0, -4.448e-08, 0.0, -1.0, -4.448e-08, 0.0, -1.0, -1.0, 0.0, 0.0, -1.0, 0.0, 0.0, -1.0, 0.0, 0.0, -1.0, 0.0, 0.0, 0.0, -1.0, 0.0, 0.0, -1.0, 0.0, 0.0, -1.0, 0.0, 0.0, -1.0, 0.0, 0.0, 1.0, 0.0, 0.0, 1.0, 0.0, 0.0, 1.0, 0.0, 0.0, 1.0, 0.0, 2.661e-08, -1.0, 0.0, 2.661e-08, -1.0, 0.0, 2.661e-08, -1.0, 0.0, 2.661e-08, -1.0, 0.0, 2.661e-08, -1.0, 0.0, 2.661e-08, -1.0, 0.0, 0.0, 1.0, 0.0, 0.0, 1.0, 0.0, 0.1951, 0.9808, 0.0, 0.1951, 0.9808, 0.0, 0.1951, 0.9808, 0.0, 0.1951, 0.9808, 0.0, 0.3827, 0.9239, 0.0, 0.3827, 0.9239, 0.0, 0.3827, 0.9239, 0.0, 0.3827, 0.9239, 0.0, 0.5556, 0.8315, 0.0, 0.5556, 0.8315, 0.0, 0.5556, 0.8315, 0.0, 0.5556, 0.8315, 0.0, 0.7071, 0.7071, 0.0, 0.7071, 0.7071, 0.0, 0.7071, 0.7071, 0.0, 0.7071, 0.7071, 0.0, 0.8315, 0.5556, 0.0, 0.8315, 0.5556, 0.0, 0.8315, 0.5556, 0.0, 0.8315, 0.5556, 0.0, 0.9239, 0.3827, 0.0, 0.9239, 0.3827, 0.0, 0.9239, 0.3827, 0.0, 0.9239, 0.3827, 0.0, 0.9808, 0.1951, 0.0, 0.9808, 0.1951, 0.0, 0.9808, 0.1951, 0.0, 0.9808, 0.1951, 0.0, 1.0, 0.0, 0.0, 1.0, 0.0, 0.0, 1.0, 0.0, 0.0, 1.0, 0.0, 0.0, 0.9808, -0.1951, 0.0, 0.9808, -0.1951, 0.0, 0.9808, -0.1951, 0.0, 0.9808, -0.1951, 0.0, 0.9239, -0.3827, 3.051e-06, 0.9239, -0.3827, 3.051e-06, 0.9239, -0.3827, 3.051e-06, 0.9239, -0.3827, 3.051e-06, 0.8315, -0.5556, 3.051e-06, 0.8315, -0.5556, 3.051e-06, 0.8315, -0.5556, 3.051e-06, 0.8315, -0.5556, 3.051e-06, 0.7071, -0.7071, 0.0, 0.7071, -0.7071, 0.0, 0.7071, -0.7071, 0.0, 0.7071, -0.7071, 0.0, 0.5556, -0.8315, 0.0, 0.5556, -0.8315, 0.0, 0.5556, -0.8315, 0.0, 0.5556, -0.8315, 0.0, 0.3827, -0.9239, 0.0, 0.3827, -0.9239, 0.0, 0.3827, -0.9239, 0.0, 0.3827, -0.9239, 0.0, 0.1951, -0.9808, 0.0, 0.1951, -0.9808, 0.0, 0.1951, -0.9808, 0.0, 0.1951, -0.9808, 0.0, 7.34e-07, -1.0, 0.0, 7.34e-07, -1.0, 0.0, 7.34e-07, -1.0, 0.0, 7.34e-07, -1.0, 0.0, -0.1951, -0.9808, 0.0, -0.1951, -0.9808, 0.0, -0.1951, -0.9808, 0.0, -0.1951, -0.9808, 0.0, -0.3827, -0.9239, 0.0, -0.3827, -0.9239, 0.0, -0.3827, -0.9239, 0.0, -0.3827, -0.9239, 0.0, -0.5556, -0.8315, 0.0, -0.5556, -0.8315, 0.0, -0.5556, -0.8315, 0.0, -0.5556, -0.8315, 0.0, -0.7071, -0.7071, -2.916e-06, -0.7071, -0.7071, -2.916e-06, -0.7071, -0.7071, -2.916e-06, -0.7071, -0.7071, -2.916e-06, -0.8315, -0.5556, -1.904e-05, -0.8315, -0.5556, -1.904e-05, -0.8315, -0.5556, -1.904e-05, -0.8315, -0.5556, -1.904e-05, -0.9239, -0.3827, -2.209e-05, -0.9239, -0.3827, -2.209e-05, -0.9239, -0.3827, -2.209e-05, -0.9239, -0.3827, -2.209e-05, -0.9808, -0.1951, -5.967e-06, -0.9808, -0.1951, -5.967e-06, -0.9808, -0.1951, -5.967e-06, -0.9808, -0.1951, -5.967e-06, -1.0, 0.0, 0.0, -1.0, 0.0, 0.0, -1.0, 0.0, 0.0, -1.0, 0.0, 0.0, -0.9808, 0.1951, 0.0, -0.9808, 0.1951, 0.0, -0.9808, 0.1951, 0.0, -0.9808, 0.1951, 0.0, -0.9239, 0.3827, 0.0, -0.9239, 0.3827, 0.0, -0.9239, 0.3827, 0.0, -0.9239, 0.3827, 0.0, -0.8315, 0.5556, 0.0, -0.8315, 0.5556, 0.0, -0.8315, 0.5556, 0.0, -0.8315, 0.5556, 0.0, -0.7071, 0.7071, 0.0, -0.7071, 0.7071, 0.0, -0.7071, 0.7071, 0.0, -0.7071, 0.7071, 0.0, -0.5556, 0.8315, 0.0, -0.5556, 0.8315, 0.0, -0.5556, 0.8315, 0.0, -0.5556, 0.8315, 0.0, -0.3827, 0.9239, 0.0, -0.3827, 0.9239, 0.0, 4.475e-08, 0.0, 1.0, 4.475e-08, 0.0, 1.0, 4.475e-08, 0.0, 1.0, 4.475e-08, 0.0, 1.0, 4.475e-08, 0.0, 1.0, 4.475e-08, 0.0, 1.0, 4.475e-08, 0.0, 1.0, 4.475e-08, 0.0, 1.0, 4.475e-08, 0.0, 1.0, 4.475e-08, 0.0, 1.0, 4.475e-08, 0.0, 1.0, 4.475e-08, 0.0, 1.0, 4.475e-08, 0.0, 1.0, 4.475e-08, 0.0, 1.0, 4.475e-08, 0.0, 1.0, 4.475e-08, 0.0, 1.0, 4.475e-08, 0.0, 1.0, 4.475e-08, 0.0, 1.0, 4.475e-08, 0.0, 1.0, 4.475e-08, 0.0, 1.0, 4.475e-08, 0.0, 1.0, 4.475e-08, 0.0, 1.0, 4.475e-08, 0.0, 1.0, 4.475e-08, 0.0, 1.0, 4.475e-08, 0.0, 1.0, 4.475e-08, 0.0, 1.0, 4.475e-08, 0.0, 1.0, 4.475e-08, 0.0, 1.0, 4.475e-08, 0.0, 1.0, 4.475e-08, 0.0, 1.0, 4.475e-08, 0.0, 1.0, 4.475e-08, 0.0, 1.0, -0.3827, 0.9239, 0.0, -0.3827, 0.9239, 0.0, -0.1951, 0.9808, 0.0, -0.1951, 0.9808, 0.0, -0.1951, 0.9808, 0.0, -0.1951, 0.9808, 0.0, 0.0, 1.0, 0.0, 0.0, 1.0, 0.0, -1.417e-07, 0.0, -1.0, -1.417e-07, 0.0, -1.0, -1.417e-07, 0.0, -1.0, -1.417e-07, 0.0, -1.0, -1.417e-07, 0.0, -1.0, -1.417e-07, 0.0, -1.0, -1.417e-07, 0.0, -1.0, -1.417e-07, 0.0, -1.0, -1.417e-07, 0.0, -1.0, -1.417e-07, 0.0, -1.0, -1.417e-07, 0.0, -1.0, -1.417e-07, 0.0, -1.0, -1.417e-07, 0.0, -1.0, -1.417e-07, 0.0, -1.0, -1.417e-07, 0.0, -1.0, -1.417e-07, 0.0, -1.0, -1.417e-07, 0.0, -1.0, -1.417e-07, 0.0, -1.0, -1.417e-07, 0.0, -1.0, -1.417e-07, 0.0, -1.0, -1.417e-07, 0.0, -1.0, -1.417e-07, 0.0, -1.0, -1.417e-07, 0.0, -1.0, -1.417e-07, 0.0, -1.0, -1.417e-07, 0.0, -1.0, -1.417e-07, 0.0, -1.0, -1.417e-07, 0.0, -1.0, -1.417e-07, 0.0, -1.0, -1.417e-07, 0.0, -1.0, -1.417e-07, 0.0, -1.0, -1.417e-07, 0.0, -1.0, -1.417e-07, 0.0, -1.0])] * 3)])

# ---- objects
ob_shape_9_indexedfaceset = bpy.data.objects.new('SHAPE_9_IndexedFaceSet', me_shape_9_indexedfaceset_010)

# ---- transforms, parenting, visibility, modifiers, constraints
ob_shape_9_indexedfaceset.location = (0.0, 0.0, 0.0)
_m = ob_shape_9_indexedfaceset.modifiers.new('Bevel', 'BEVEL')
_m.width = 0.003
_m.width_pct = 0.003
_m.segments = 3

# ---- collection membership
col_collection.objects.link(ob_shape_9_indexedfaceset)

# ---- scene / render settings (as saved in the file)
scene.frame_start = 1; scene.frame_end = 250; scene.frame_set(1)
scene.render.engine = 'BLENDER_EEVEE_NEXT'
scene.cycles.sampling_pattern = 'TABULATED_SOBOL'
scene.cycles.use_light_tree = False
scene.eevee.ray_tracing_options.trace_max_roughness = 0.0
scene.view_settings.view_transform = 'Filmic'
bpy.context.view_layer.update()

# ---- added for rendering (the .blend has no active camera and no usable light): camera, sun
cam_auto = bpy.data.cameras.new('AutoCamera')
cam_auto.lens = 50.0
cam_auto.sensor_width = 36.0
cam_auto.clip_end = 1000.0
ob_auto_camera = bpy.data.objects.new('AutoCamera', cam_auto)
scene.collection.objects.link(ob_auto_camera)
ob_auto_camera.location = (5.30544, -6.36653, 4.69635)
ob_auto_camera.rotation_euler = (1.09748, -7.21219e-08, 0.694738)
scene.camera = ob_auto_camera
light_auto_sun = bpy.data.lights.new('AutoSun', 'SUN')
light_auto_sun.energy = 3.0
light_auto_sun.angle = 0.0523599
ob_auto_sun = bpy.data.objects.new('AutoSun', light_auto_sun)
scene.collection.objects.link(ob_auto_sun)
ob_auto_sun.rotation_euler = (0.872665, 0.174533, 0.523599)
bpy.context.view_layer.update()
